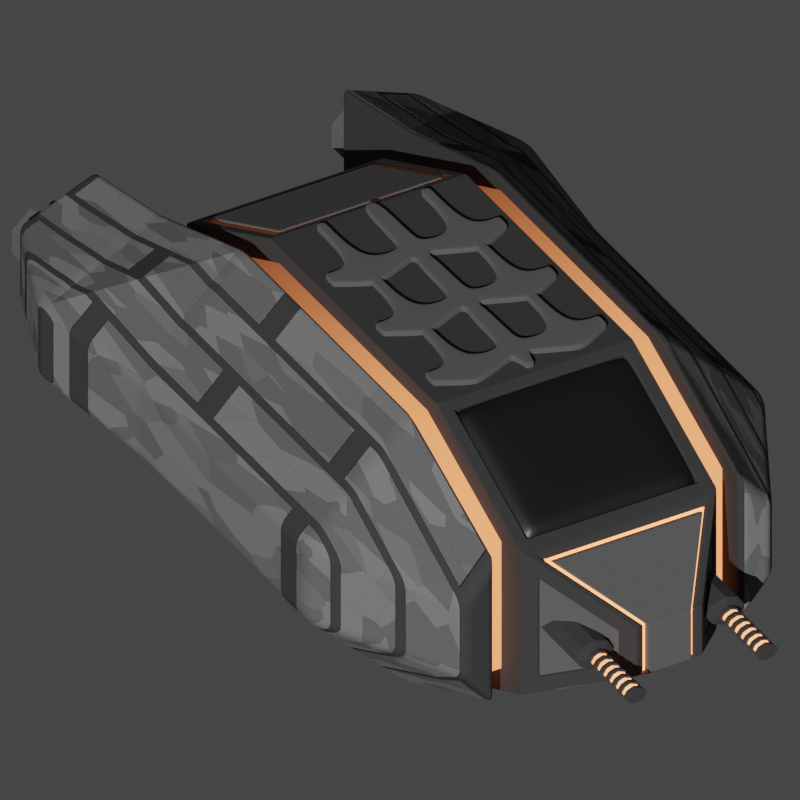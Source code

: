 # Source: New_nomads.001.blend  (saved by Blender 2.93.20; exported with 4.5.12 LTS)
import bpy
from mathutils import Matrix  # noqa: F401  (used for matrix-valued properties, if any)

bpy.ops.wm.read_factory_settings(use_empty=True)
scene = bpy.context.scene
scene.name = 'Scene'

# ---- collections
col_camera_and_light = bpy.data.collections.new('Camera and light'); scene.collection.children.link(col_camera_and_light)
col_ship = bpy.data.collections.new('Ship'); scene.collection.children.link(col_ship)

# ---- materials (node trees are filled in below, after node groups)
mat_sides = bpy.data.materials.new('sides')
mat_base_001 = bpy.data.materials.new('Base.001')
mat_material_002 = bpy.data.materials.new('Material.002')
mat_base_002 = bpy.data.materials.new('Base.002')
mat_material_001 = bpy.data.materials.new('Material.001')
mat_cockpit = bpy.data.materials.new('Cockpit')

# ---- material node trees
mat_sides.use_nodes = True; mat_sides.node_tree.nodes.clear()
_N = mat_sides.node_tree.nodes; _L = mat_sides.node_tree.links
n0 = _N.new('ShaderNodeOutputMaterial'); n0.name = 'Material Output'; n0.location = (1024, -214)
n1 = _N.new('ShaderNodeDisplacement'); n1.name = 'Displacement'; n1.location = (676, -329)
n1.inputs[2].default_value = 2.0
n2 = _N.new('ShaderNodeBsdfPrincipled'); n2.name = 'Principled BSDF'; n2.location = (74, 300)
n2.distribution = 'GGX'
n2.subsurface_method = 'BURLEY'
n2.inputs[3].default_value = 1.45
n2.inputs[13].default_value = 0.0
n2.inputs[27].default_value = (0.0, 0.0, 0.0, 1.0)
n2.inputs[28].default_value = 1.0
n3 = _N.new('ShaderNodeMix'); n3.name = 'Mix'; n3.location = (455, -366)
n3.data_type = 'RGBA'
n4 = _N.new('ShaderNodeTexWave'); n4.name = 'Wave Texture'; n4.location = (-89, -527)
n4.inputs[1].default_value = 1.0
n5 = _N.new('ShaderNodeValToRGB'); n5.name = 'ColorRamp'; n5.location = (135, -675)
while len(n5.color_ramp.elements) > 1: n5.color_ramp.elements.remove(n5.color_ramp.elements[-1])
n5.color_ramp.elements[0].position = 0.0; n5.color_ramp.elements[0].color = (0.14, 0.14, 0.14, 1.0)
_e = n5.color_ramp.elements.new(1.0); _e.color = (1.0, 1.0, 1.0, 1.0)
n6 = _N.new('ShaderNodeMix'); n6.name = 'Mix.001'; n6.location = (-215, 156)
n6.data_type = 'RGBA'
n6.inputs[7].default_value = (0.04643, 0.04643, 0.04643, 1.0)
n7 = _N.new('ShaderNodeTexBrick'); n7.name = 'Brick Texture'; n7.location = (-945, -130)
n7.inputs[4].default_value = 1.0
n8 = _N.new('ShaderNodeMix'); n8.name = 'Mix.002'; n8.location = (-624, -506)
n8.data_type = 'RGBA'
n8.inputs[6].default_value = (0.1815, 0.1815, 0.1815, 1.0)
n8.inputs[7].default_value = (0.1181, 0.1181, 0.1181, 1.0)
n9 = _N.new('ShaderNodeTexVoronoi'); n9.name = 'Voronoi Texture'; n9.location = (-1181, -708)
n9.inputs[2].default_value = 10.0
n10 = _N.new('ShaderNodeValToRGB'); n10.name = 'ColorRamp.001'; n10.location = (-925, -524)
while len(n10.color_ramp.elements) > 1: n10.color_ramp.elements.remove(n10.color_ramp.elements[-1])
n10.color_ramp.elements[0].position = 0.4; n10.color_ramp.elements[0].color = (0.0, 0.0, 0.0, 1.0)
_e = n10.color_ramp.elements.new(0.5682); _e.color = (1.0, 1.0, 1.0, 1.0)
_L.new(n2.outputs[0], n0.inputs[0])
_L.new(n1.outputs[0], n0.inputs[2])
_L.new(n7.outputs[1], n4.inputs[0])
_L.new(n4.outputs[1], n3.inputs[7])
_L.new(n3.outputs[2], n1.inputs[0])
_L.new(n7.outputs[1], n3.inputs[0])
_L.new(n9.outputs[1], n5.inputs[0])
_L.new(n5.outputs[0], n3.inputs[6])
_L.new(n6.outputs[2], n2.inputs[0])
_L.new(n7.outputs[1], n6.inputs[0])
_L.new(n8.outputs[2], n6.inputs[6])
_L.new(n9.outputs[1], n10.inputs[0])
_L.new(n10.outputs[0], n8.inputs[0])
n0.is_active_output = True
mat_base_001.use_nodes = True; mat_base_001.node_tree.nodes.clear()
_N = mat_base_001.node_tree.nodes; _L = mat_base_001.node_tree.links
n0 = _N.new('ShaderNodeOutputMaterial'); n0.name = 'Material Output'; n0.location = (460, 816)
n1 = _N.new('ShaderNodeBsdfPrincipled'); n1.name = 'Principled BSDF'; n1.location = (-59, 1035)
n1.distribution = 'GGX'
n1.subsurface_method = 'RANDOM_WALK_SKIN'
n1.inputs[0].default_value = (0.06792, 0.06792, 0.06792, 1.0)
n1.inputs[1].default_value = 0.525
n1.inputs[2].default_value = 1.0
n1.inputs[3].default_value = 1.45
n1.inputs[13].default_value = 0.3727
n1.inputs[27].default_value = (0.0, 0.0, 0.0, 1.0)
n1.inputs[28].default_value = 1.0
_L.new(n1.outputs[0], n0.inputs[0])
n0.is_active_output = True
mat_material_002.use_nodes = True; mat_material_002.node_tree.nodes.clear()
_N = mat_material_002.node_tree.nodes; _L = mat_material_002.node_tree.links
n0 = _N.new('ShaderNodeOutputMaterial'); n0.name = 'Material Output'; n0.location = (1437, 300)
n1 = _N.new('ShaderNodeTexGradient'); n1.name = 'Gradient Texture'; n1.location = (236, 228)
n2 = _N.new('ShaderNodeTexCoord'); n2.name = 'Texture Coordinate'; n2.location = (-424, 249)
n3 = _N.new('ShaderNodeVectorMath'); n3.name = 'Vector Math'; n3.location = (-204, 283)
n3.inputs[1].default_value = (1.0, 0.0, 0.0)
n4 = _N.new('ShaderNodeVectorMath'); n4.name = 'Vector Math.001'; n4.location = (16, 299)
n4.operation = 'DIVIDE'
n4.inputs[1].default_value = (2.0, 1.0, 1.0)
n5 = _N.new('ShaderNodeValToRGB'); n5.name = 'ColorRamp'; n5.location = (456, 278)
n5.color_ramp.interpolation = 'EASE'
while len(n5.color_ramp.elements) > 1: n5.color_ramp.elements.remove(n5.color_ramp.elements[-1])
n5.color_ramp.elements[0].position = 0.0; n5.color_ramp.elements[0].color = (0.3042, 0.3042, 0.3042, 1.0)
_e = n5.color_ramp.elements.new(1.0); _e.color = (1.0, 1.0, 1.0, 1.0)
n6 = _N.new('ShaderNodeEmission'); n6.name = 'Emission'; n6.location = (1216, 282)
n6.inputs[0].default_value = (1.0, 0.2605, 0.09849, 1.0)
n7 = _N.new('ShaderNodeMath'); n7.name = 'Math'; n7.location = (776, 242)
n7.operation = 'POWER'
n7.inputs[1].default_value = 2.0
n7.inputs[2].default_value = 0.0
n8 = _N.new('ShaderNodeMath'); n8.name = 'Math.001'; n8.location = (996, 269)
n8.operation = 'MULTIPLY'
n8.inputs[1].default_value = 4.0
n8.inputs[2].default_value = 0.0
_L.new(n6.outputs[0], n0.inputs[0])
_L.new(n1.outputs[1], n5.inputs[0])
_L.new(n2.outputs[0], n3.inputs[0])
_L.new(n3.outputs[0], n4.inputs[0])
_L.new(n4.outputs[0], n1.inputs[0])
_L.new(n5.outputs[0], n7.inputs[0])
_L.new(n7.outputs[0], n8.inputs[0])
_L.new(n8.outputs[0], n6.inputs[1])
n0.is_active_output = True
mat_base_002.use_nodes = True; mat_base_002.node_tree.nodes.clear()
_N = mat_base_002.node_tree.nodes; _L = mat_base_002.node_tree.links
n0 = _N.new('ShaderNodeOutputMaterial'); n0.name = 'Material Output'; n0.location = (460, 816)
n1 = _N.new('ShaderNodeBsdfPrincipled'); n1.name = 'Principled BSDF'; n1.location = (-59, 1035)
n1.distribution = 'GGX'
n1.subsurface_method = 'RANDOM_WALK_SKIN'
n1.inputs[0].default_value = (0.1577, 0.1577, 0.1577, 1.0)
n1.inputs[1].default_value = 0.525
n1.inputs[2].default_value = 1.0
n1.inputs[3].default_value = 1.45
n1.inputs[13].default_value = 0.3727
n1.inputs[27].default_value = (0.0, 0.0, 0.0, 1.0)
n1.inputs[28].default_value = 1.0
_L.new(n1.outputs[0], n0.inputs[0])
n0.is_active_output = True
mat_material_001.use_nodes = True; mat_material_001.node_tree.nodes.clear()
_N = mat_material_001.node_tree.nodes; _L = mat_material_001.node_tree.links
n0 = _N.new('ShaderNodeOutputMaterial'); n0.name = 'Material Output'; n0.location = (1437, 300)
n1 = _N.new('ShaderNodeTexGradient'); n1.name = 'Gradient Texture'; n1.location = (236, 228)
n2 = _N.new('ShaderNodeTexCoord'); n2.name = 'Texture Coordinate'; n2.location = (-424, 249)
n3 = _N.new('ShaderNodeVectorMath'); n3.name = 'Vector Math'; n3.location = (-204, 283)
n3.inputs[1].default_value = (1.0, 0.0, 0.0)
n4 = _N.new('ShaderNodeVectorMath'); n4.name = 'Vector Math.001'; n4.location = (16, 299)
n4.operation = 'DIVIDE'
n4.inputs[1].default_value = (2.0, 1.0, 1.0)
n5 = _N.new('ShaderNodeValToRGB'); n5.name = 'ColorRamp'; n5.location = (456, 278)
n5.color_ramp.interpolation = 'EASE'
while len(n5.color_ramp.elements) > 1: n5.color_ramp.elements.remove(n5.color_ramp.elements[-1])
n5.color_ramp.elements[0].position = 0.0; n5.color_ramp.elements[0].color = (0.3042, 0.3042, 0.3042, 1.0)
_e = n5.color_ramp.elements.new(1.0); _e.color = (1.0, 1.0, 1.0, 1.0)
n6 = _N.new('ShaderNodeEmission'); n6.name = 'Emission'; n6.location = (1216, 282)
n6.inputs[0].default_value = (1.0, 0.2605, 0.09849, 1.0)
n7 = _N.new('ShaderNodeMath'); n7.name = 'Math'; n7.location = (776, 242)
n7.operation = 'POWER'
n7.inputs[1].default_value = 2.0
n7.inputs[2].default_value = 0.0
n8 = _N.new('ShaderNodeMath'); n8.name = 'Math.001'; n8.location = (996, 269)
n8.operation = 'MULTIPLY'
n8.inputs[1].default_value = 2.0
n8.inputs[2].default_value = 0.0
_L.new(n6.outputs[0], n0.inputs[0])
_L.new(n1.outputs[1], n5.inputs[0])
_L.new(n2.outputs[0], n3.inputs[0])
_L.new(n3.outputs[0], n4.inputs[0])
_L.new(n4.outputs[0], n1.inputs[0])
_L.new(n5.outputs[0], n7.inputs[0])
_L.new(n7.outputs[0], n8.inputs[0])
_L.new(n8.outputs[0], n6.inputs[1])
n0.is_active_output = True
mat_cockpit.use_nodes = True; mat_cockpit.node_tree.nodes.clear()
_N = mat_cockpit.node_tree.nodes; _L = mat_cockpit.node_tree.links
n0 = _N.new('ShaderNodeBsdfPrincipled'); n0.name = 'Principled BSDF'; n0.location = (10, 300)
n0.distribution = 'GGX'
n0.subsurface_method = 'RANDOM_WALK_SKIN'
n0.inputs[0].default_value = (0.0, 0.0, 0.0, 1.0)
n0.inputs[3].default_value = 1.45
n0.inputs[8].default_value = 1.0
n0.inputs[10].default_value = 0.5
n0.inputs[13].default_value = 1.0
n0.inputs[27].default_value = (0.0, 0.0, 0.0, 1.0)
n0.inputs[28].default_value = 1.0
n1 = _N.new('ShaderNodeOutputMaterial'); n1.name = 'Material Output'; n1.location = (300, 300)
_L.new(n0.outputs[0], n1.inputs[0])
n1.is_active_output = True

# ---- world
world_world = bpy.data.worlds.new('World'); scene.world = world_world
world_world.use_nodes = True; world_world.node_tree.nodes.clear()
_N = world_world.node_tree.nodes; _L = world_world.node_tree.links
n0 = _N.new('ShaderNodeOutputWorld'); n0.name = 'World Output'; n0.location = (300, 300)
n1 = _N.new('ShaderNodeBackground'); n1.name = 'Background'; n1.location = (10, 300)
n1.inputs[0].default_value = (0.05088, 0.05088, 0.05088, 1.0)
_L.new(n1.outputs[0], n0.inputs[0])
n0.is_active_output = True
world_world.color = (0.05088, 0.05088, 0.05088)
world_world.use_sun_shadow = False
world_world.sun_shadow_jitter_overblur = 0.0

# ---- cameras
cam_main_camera = bpy.data.cameras.new('Main Camera')
cam_main_camera.type = 'ORTHO'
cam_main_camera.clip_end = 100.0
cam_main_camera.lens = 35.0
cam_main_camera.sensor_width = 32.0
cam_main_camera.sensor_height = 18.0
cam_main_camera.ortho_scale = 6.8
cam_main_camera.dof.focus_distance = 0.0
cam_main_camera.dof.aperture_fstop = 128.0
cam_camera_003 = bpy.data.cameras.new('Camera.003')
cam_camera_003.type = 'ORTHO'
cam_camera_003.clip_start = 0.01
cam_camera_003.clip_end = 1e+04
cam_camera_003.lens = 71.0
cam_camera_003.ortho_scale = 4.8

# ---- lights
light_sun = bpy.data.lights.new('Sun', 'SUN')
light_sun.transmission_factor = 0.0
light_sun.angle = 0.0
light_sun.energy = 3.0
light_sun.shadow_buffer_clip_start = 0.5
light_sun.shadow_soft_size = 0.1
light_sun.shadow_cascade_max_distance = 1000.0
light_sun.cycles.max_bounces = 12
light_sun.cycles.use_multiple_importance_sampling = False

# ---- meshes
me_cube_001 = bpy.data.meshes.new('Cube.001')
me_cube_001.from_pydata([(1.0, -1.591, -0.2663), (1.0, -1.591, 0.2663), (1.0, -0.8496, -1.0), (1.0, -0.8496, 1.0), (2.0, -0.8496, 0.5249), (2.0, -0.8496, -0.5249), (2.0, -1.067, -0.2663), (2.0, -1.067, 0.2663), (-1.0, -1.591, -0.2663), (-1.0, -1.591, 0.2663), (-1.0, -0.8496, -1.0), (-1.0, -0.8496, 1.0), (-2.0, -0.8496, 0.651), (-2.0, -0.8496, -0.651), (-2.0, -1.705, -0.2663), (-2.0, -1.705, 0.2663), (0.0, -0.8496, -1.0), (0.0, -0.8496, 1.0), (0.0, -1.591, -0.2663), (0.0, -1.591, 0.2663), (-2.8, -0.8496, 0.4794), (-2.8, -0.8496, -0.4794), (-2.8, -1.379, -0.2663), (-2.8, -1.379, 0.2663)], [], [(16, 17, 3, 2), (3, 1, 7, 4), (16, 2, 0, 18), (5, 4, 7, 6), (2, 3, 4, 5), (1, 0, 6, 7), (0, 2, 5, 6), (3, 17, 19, 1), (0, 1, 19, 18), (16, 10, 11, 17), (11, 12, 15, 9), (16, 18, 8, 10), (14, 15, 23, 22), (10, 13, 12, 11), (9, 15, 14, 8), (8, 14, 13, 10), (11, 9, 19, 17), (8, 18, 19, 9), (21, 22, 23, 20), (13, 14, 22, 21), (15, 12, 20, 23), (12, 13, 21, 20)])
_uv = me_cube_001.uv_layers.new(name='UVMap')
_uv.uv.foreach_set('vector', [0.8417, -0.7407, 1.812, -0.3626, 1.623, 0.1224, 0.6526, -0.2557, 1.558, 0.9719, 1.049, 1.162, 1.037, 0.5742, 1.203, 0.5175, -0.3384, 0.6496, 0.1255, 0.4137, 0.3716, 0.8977, -0.09234, 1.134, 0.694, 0.319, 1.203, 0.5175, 1.037, 0.5742, 0.7782, 0.4735, 0.6526, -0.2557, 1.623, 0.1224, 1.203, 0.5175, 0.694, 0.319, 0.8231, 1.122, 0.5648, 1.021, 0.7782, 0.4735, 1.037, 0.5742, 0.3716, 0.8977, 0.1255, 0.4137, 0.694, 0.319, 0.7782, 0.4735, 1.558, 0.9719, 1.739, 1.46, 1.231, 1.649, 1.049, 1.162, 0.5648, 1.021, 0.8231, 1.122, 0.6341, 1.607, 0.3758, 1.506, 0.8417, -0.7407, 1.031, -1.226, 2.001, -0.8475, 1.812, -0.3626, 1.921, 1.947, 1.989, 2.494, 1.526, 2.648, 1.413, 2.137, -0.3384, 0.6496, -0.09234, 1.134, -0.5563, 1.369, -0.8024, 0.8855, -0.003521, 2.479, 0.2548, 2.58, 0.09151, 2.998, -0.1668, 2.898, 1.031, -1.226, 1.389, -1.645, 2.02, -1.398, 2.001, -0.8475, 0.445, 2.092, 0.2548, 2.58, -0.003521, 2.479, 0.1867, 1.991, -0.5563, 1.369, -0.9859, 1.669, -1.223, 1.242, -0.8024, 0.8855, 1.921, 1.947, 1.413, 2.137, 1.231, 1.649, 1.739, 1.46, 0.1867, 1.991, 0.3758, 1.506, 0.6341, 1.607, 0.445, 2.092, 2.364, -1.501, 2.088, -1.612, 2.088, -1.889, 2.364, -2.0, -1.223, 1.242, -0.9859, 1.669, -1.43, 1.739, -1.576, 1.48, 1.526, 2.648, 1.989, 2.494, 2.088, 2.908, 1.806, 3.0, 2.02, -1.398, 1.389, -1.645, 1.623, -2.0, 2.088, -1.819])
me_cube_001.materials.append(mat_sides)
me_cube_001.use_remesh_fix_poles = True
me_cube_001.use_remesh_preserve_attributes = False
me_cube_001.update()
me_cube_002 = bpy.data.meshes.new('Cube.002')
me_cube_002.from_pydata([(1.0, -0.6808, -1.0), (1.0, -0.6808, 1.0), (1.0, 0.6808, -1.0), (1.0, 0.6808, 1.0), (2.035, 0.608, 0.502), (2.035, 0.608, -0.502), (2.035, -0.608, -0.502), (2.035, -0.608, 0.502), (0.0, 0.6808, -1.0), (0.0, 0.6808, 1.0), (0.0, -0.6808, -1.0), (0.0, -0.6808, 1.0), (1.064, 0.5933, 0.9692), (1.064, -0.5933, 0.9692), (1.936, 0.5933, 0.5523), (1.936, -0.5933, 0.5523), (1.008, 0.5933, 0.8524), (1.008, -0.5933, 0.8524), (1.88, 0.5933, 0.4355), (1.88, -0.5933, 0.4355), (-1.0, 0.6808, -1.0), (-1.0, 0.6808, 1.0), (-1.0, -0.6808, -1.0), (-1.0, -0.6808, 1.0), (-2.0, 0.6808, -0.5097), (-2.0, 0.6808, 0.5097), (-2.0, -0.6808, -0.5097), (-2.0, -0.6808, 0.5097), (-1.049, 0.6147, 0.9762), (-1.049, -0.6147, 0.9762), (-1.951, 0.6147, 0.5335), (-1.951, -0.6147, 0.5335), (-1.026, 0.6147, 0.9311), (-1.026, -0.6147, 0.9311), (-1.929, 0.6147, 0.4884), (-1.929, -0.6147, 0.4884), (-1.065, 0.5623, 0.9122), (-1.065, -0.5623, 0.9122), (-1.891, 0.5623, 0.5073), (-1.891, -0.5623, 0.5073), (-1.09, 0.5623, 0.9624), (-1.09, -0.5623, 0.9624), (-1.915, 0.5623, 0.5575), (-1.915, -0.5623, 0.5575), (2.603, 0.1881, 0.1804), (2.603, 0.1881, -0.1804), (2.613, -0.2279, -0.1746), (2.613, -0.2279, 0.1746), (2.095, 0.6106, 0.3599), (2.095, 0.6106, -0.3599), (2.095, -0.6106, 0.3599), (2.095, -0.6106, -0.3599), (2.518, 0.2981, 0.1205), (2.518, 0.2981, -0.1205), (2.518, -0.2981, 0.1205), (2.518, -0.2981, -0.1205), (2.085, 0.597, 0.3599), (2.085, 0.597, -0.3599), (2.085, -0.597, 0.3599), (2.085, -0.597, -0.3599), (2.508, 0.2845, 0.1205), (2.508, 0.2845, -0.1205), (2.508, -0.2845, 0.1205), (2.508, -0.2845, -0.1205), (2.0, -0.6808, -0.5216), (2.0, 0.6808, -0.5216), (2.0, 0.6808, 0.5216), (2.0, -0.6808, 0.5216), (2.613, 0.2279, 0.1746), (2.613, 0.2279, -0.1746), (2.603, -0.1881, 0.1804), (2.603, -0.1881, -0.1804), (2.583, -0.1504, -0.1704), (2.589, 0.1741, -0.1669), (2.589, 0.1741, 0.1669), (2.589, -0.1741, 0.1669), (2.084, -0.5191, -0.4529), (2.084, 0.5191, -0.4529), (2.084, 0.5191, 0.4529), (2.084, -0.5191, 0.4529), (2.063, -0.5627, -0.4646), (2.063, 0.5627, -0.4646), (2.063, 0.5627, 0.4646), (2.063, -0.5627, 0.4646), (2.583, 0.1504, 0.1704), (2.583, 0.1504, -0.1704), (2.583, -0.1504, 0.1704), (2.589, -0.1741, -0.1669), (2.62, -0.1504, -0.1779), (2.62, 0.1504, -0.1779), (2.62, 0.1504, 0.1779), (2.62, -0.1504, 0.1779), (2.121, -0.5191, -0.4728), (2.121, 0.5191, -0.4728), (2.121, 0.5191, 0.4728), (2.121, -0.5191, 0.4728)], [], [(8, 9, 3, 2), (66, 3, 12, 14), (8, 2, 0, 10), (70, 71, 87, 75), (2, 3, 66, 65), (1, 0, 64, 67), (0, 2, 65, 64), (3, 9, 11, 1), (0, 1, 11, 10), (13, 15, 19, 17), (3, 1, 13, 12), (1, 67, 15, 13), (67, 66, 14, 15), (16, 17, 19, 18), (12, 13, 17, 16), (14, 12, 16, 18), (15, 14, 18, 19), (10, 11, 23, 22), (11, 9, 21, 23), (9, 8, 20, 21), (8, 10, 22, 20), (22, 23, 27, 26), (23, 21, 28, 29), (21, 20, 24, 25), (20, 22, 26, 24), (27, 25, 24, 26), (31, 29, 33, 35), (21, 25, 30, 28), (27, 23, 29, 31), (25, 27, 31, 30), (33, 32, 36, 37), (29, 28, 32, 33), (28, 30, 34, 32), (30, 31, 35, 34), (36, 38, 42, 40), (32, 34, 38, 36), (34, 35, 39, 38), (35, 33, 37, 39), (41, 40, 42, 43), (38, 39, 43, 42), (39, 37, 41, 43), (37, 36, 40, 41), (44, 4, 82, 74), (69, 65, 49, 53), (65, 66, 48, 49), (71, 6, 80, 87), (54, 50, 58, 62), (53, 49, 57, 61), (47, 67, 50, 54), (67, 64, 51, 50), (68, 69, 53, 52), (64, 46, 55, 51), (66, 68, 52, 48), (46, 47, 54, 55), (57, 56, 60, 61), (58, 59, 63, 62), (52, 53, 61, 60), (49, 48, 56, 57), (51, 55, 63, 59), (48, 52, 60, 56), (55, 54, 62, 63), (50, 51, 59, 58), (5, 6, 64, 65), (7, 4, 66, 67), (44, 45, 69, 68), (71, 70, 47, 46), (70, 7, 67, 47), (4, 44, 68, 66), (45, 5, 65, 69), (6, 71, 46, 64), (85, 84, 90, 89), (79, 86, 91, 95), (77, 85, 89, 93), (4, 7, 83, 82), (5, 45, 73, 81), (7, 70, 75, 83), (45, 44, 74, 73), (6, 5, 81, 80), (77, 76, 80, 81), (79, 78, 82, 83), (84, 85, 73, 74), (72, 86, 75, 87), (86, 79, 83, 75), (78, 84, 74, 82), (85, 77, 81, 73), (76, 72, 87, 80), (94, 95, 91, 90), (89, 90, 91, 88), (92, 93, 89, 88), (76, 77, 93, 92), (72, 76, 92, 88), (84, 78, 94, 90), (86, 72, 88, 91), (78, 79, 95, 94)])
me_cube_002.polygons.foreach_set('material_index', [0, 0, 0, 0, 0, 0, 0, 0, 0, 0, 0, 0, 0, 0, 0, 0, 0, 0, 0, 0, 0, 0, 0, 0, 0, 0, 0, 0, 0, 0, 1, 0, 0, 0, 2, 1, 1, 1, 2, 2, 2, 2, 0, 0, 0, 0, 0, 0, 0, 0, 0, 0, 0, 0, 2, 2, 0, 0, 0, 0, 0, 0, 0, 0, 0, 0, 0, 0, 0, 0, 2, 2, 2, 0, 0, 0, 0, 0, 1, 1, 1, 1, 1, 1, 1, 1, 2, 2, 2, 2, 2, 2, 2, 2])
_uv = me_cube_002.uv_layers.new(name='UVMap')
_uv.uv.foreach_set('vector', [0.375, 0.375, 0.625, 0.375, 0.625, 0.5, 0.375, 0.5, 0.625, 0.5, 0.625, 0.5, 0.625, 0.5, 0.625, 0.5, 0.25, 0.5, 0.375, 0.5, 0.375, 0.75, 0.25, 0.75, 0.625, 0.7272, 0.375, 0.7272, 0.375, 0.7272, 0.625, 0.7272, 0.375, 0.5, 0.625, 0.5, 0.625, 0.5, 0.375, 0.5, 0.625, 0.75, 0.375, 0.75, 0.375, 0.75, 0.625, 0.75, 0.375, 0.75, 0.375, 0.5, 0.375, 0.5, 0.375, 0.75, 0.625, 0.5, 0.75, 0.5, 0.75, 0.75, 0.625, 0.75, 0.375, 0.75, 0.625, 0.75, 0.625, 0.875, 0.375, 0.875, 0.625, 0.75, 0.625, 0.75, 0.625, 0.75, 0.625, 0.75, 0.625, 0.5, 0.625, 0.75, 0.625, 0.75, 0.625, 0.5, 0.625, 0.75, 0.625, 0.75, 0.625, 0.75, 0.625, 0.75, 0.625, 0.75, 0.625, 0.5, 0.625, 0.5, 0.625, 0.75, 0.625, 0.5, 0.625, 0.75, 0.625, 0.75, 0.625, 0.5, 0.625, 0.5, 0.625, 0.75, 0.625, 0.75, 0.625, 0.5, 0.625, 0.5, 0.625, 0.5, 0.625, 0.5, 0.625, 0.5, 0.625, 0.75, 0.625, 0.5, 0.625, 0.5, 0.625, 0.75, 0.375, 0.875, 0.625, 0.875, 0.625, 0.875, 0.375, 0.875, 0.75, 0.75, 0.75, 0.5, 0.75, 0.5, 0.75, 0.75, 0.625, 0.375, 0.375, 0.375, 0.375, 0.375, 0.625, 0.375, 0.25, 0.5, 0.25, 0.75, 0.25, 0.75, 0.25, 0.5, 0.375, 0.875, 0.625, 0.875, 0.625, 0.875, 0.375, 0.875, 0.75, 0.75, 0.75, 0.5, 0.75, 0.5, 0.75, 0.75, 0.625, 0.375, 0.375, 0.375, 0.375, 0.375, 0.625, 0.375, 0.25, 0.5, 0.25, 0.75, 0.25, 0.75, 0.25, 0.5, 0.625, 0.875, 0.625, 0.375, 0.25, 0.5, 0.375, 0.875, 0.625, 0.875, 0.625, 0.875, 0.625, 0.875, 0.625, 0.875, 0.625, 0.375, 0.625, 0.375, 0.625, 0.375, 0.625, 0.375, 0.625, 0.875, 0.625, 0.875, 0.625, 0.875, 0.625, 0.875, 0.625, 0.375, 0.625, 0.875, 0.625, 0.875, 0.625, 0.375, 0.75, 0.75, 0.75, 0.5, 0.75, 0.5, 0.75, 0.75, 0.75, 0.75, 0.75, 0.5, 0.75, 0.5, 0.75, 0.75, 0.625, 0.375, 0.625, 0.375, 0.625, 0.375, 0.625, 0.375, 0.625, 0.375, 0.625, 0.875, 0.625, 0.875, 0.625, 0.375, 0.625, 0.375, 0.625, 0.375, 0.625, 0.375, 0.625, 0.375, 0.625, 0.375, 0.625, 0.375, 0.625, 0.375, 0.625, 0.375, 0.625, 0.375, 0.625, 0.875, 0.625, 0.875, 0.625, 0.375, 0.625, 0.875, 0.625, 0.875, 0.625, 0.875, 0.625, 0.875, 0.75, 0.75, 0.75, 0.5, 0.75, 0.5, 0.75, 0.75, 0.625, 0.375, 0.625, 0.875, 0.625, 0.875, 0.625, 0.375, 0.625, 0.875, 0.625, 0.875, 0.625, 0.875, 0.625, 0.875, 0.75, 0.75, 0.75, 0.5, 0.75, 0.5, 0.75, 0.75, 0.625, 0.5228, 0.625, 0.5096, 0.625, 0.5096, 0.625, 0.5228, 0.375, 0.5, 0.375, 0.5, 0.375, 0.5, 0.375, 0.5, 0.375, 0.5, 0.625, 0.5, 0.625, 0.5, 0.375, 0.5, 0.375, 0.7272, 0.375, 0.7404, 0.375, 0.7404, 0.375, 0.7272, 0.625, 0.75, 0.625, 0.75, 0.625, 0.75, 0.625, 0.75, 0.375, 0.5, 0.375, 0.5, 0.375, 0.5, 0.375, 0.5, 0.625, 0.75, 0.625, 0.75, 0.625, 0.75, 0.625, 0.75, 0.625, 0.75, 0.375, 0.75, 0.375, 0.75, 0.625, 0.75, 0.625, 0.5, 0.375, 0.5, 0.375, 0.5, 0.625, 0.5, 0.375, 0.75, 0.375, 0.75, 0.375, 0.75, 0.375, 0.75, 0.625, 0.5, 0.625, 0.5, 0.625, 0.5, 0.625, 0.5, 0.375, 0.75, 0.625, 0.75, 0.625, 0.75, 0.375, 0.75, 0.375, 0.5, 0.625, 0.5, 0.625, 0.5, 0.375, 0.5, 0.625, 0.75, 0.375, 0.75, 0.375, 0.75, 0.625, 0.75, 0.625, 0.5, 0.375, 0.5, 0.375, 0.5, 0.625, 0.5, 0.375, 0.5, 0.625, 0.5, 0.625, 0.5, 0.375, 0.5, 0.375, 0.75, 0.375, 0.75, 0.375, 0.75, 0.375, 0.75, 0.625, 0.5, 0.625, 0.5, 0.625, 0.5, 0.625, 0.5, 0.375, 0.75, 0.625, 0.75, 0.625, 0.75, 0.375, 0.75, 0.625, 0.75, 0.375, 0.75, 0.375, 0.75, 0.625, 0.75, 0.375, 0.5096, 0.375, 0.7404, 0.375, 0.75, 0.375, 0.5, 0.625, 0.7404, 0.625, 0.5096, 0.625, 0.5, 0.625, 0.75, 0.625, 0.5228, 0.375, 0.5228, 0.375, 0.5, 0.625, 0.5, 0.375, 0.7272, 0.625, 0.7272, 0.625, 0.75, 0.375, 0.75, 0.625, 0.7272, 0.625, 0.7404, 0.625, 0.75, 0.625, 0.75, 0.625, 0.5096, 0.625, 0.5228, 0.625, 0.5, 0.625, 0.5, 0.375, 0.5228, 0.375, 0.5096, 0.375, 0.5, 0.375, 0.5, 0.375, 0.7404, 0.375, 0.7272, 0.375, 0.75, 0.375, 0.75, 0.375, 0.5374, 0.625, 0.5374, 0.625, 0.5374, 0.375, 0.5374, 0.625, 0.7336, 0.625, 0.7126, 0.625, 0.7126, 0.625, 0.7336, 0.375, 0.5164, 0.375, 0.5374, 0.375, 0.5374, 0.375, 0.5164, 0.625, 0.5096, 0.625, 0.7404, 0.625, 0.7404, 0.625, 0.5096, 0.375, 0.5096, 0.375, 0.5228, 0.375, 0.5228, 0.375, 0.5096, 0.625, 0.7404, 0.625, 0.7272, 0.625, 0.7272, 0.625, 0.7404, 0.375, 0.5228, 0.625, 0.5228, 0.625, 0.5228, 0.375, 0.5228, 0.375, 0.7404, 0.375, 0.5096, 0.375, 0.5096, 0.375, 0.7404, 0.375, 0.5164, 0.375, 0.7336, 0.375, 0.7404, 0.375, 0.5096, 0.625, 0.7336, 0.625, 0.5164, 0.625, 0.5096, 0.625, 0.7404, 0.625, 0.5374, 0.375, 0.5374, 0.375, 0.5228, 0.625, 0.5228, 0.375, 0.7126, 0.625, 0.7126, 0.625, 0.7272, 0.375, 0.7272, 0.625, 0.7126, 0.625, 0.7336, 0.625, 0.7404, 0.625, 0.7272, 0.625, 0.5164, 0.625, 0.5374, 0.625, 0.5228, 0.625, 0.5096, 0.375, 0.5374, 0.375, 0.5164, 0.375, 0.5096, 0.375, 0.5228, 0.375, 0.7336, 0.375, 0.7126, 0.375, 0.7272, 0.375, 0.7404, 0.625, 0.5164, 0.625, 0.7336, 0.625, 0.7126, 0.625, 0.5374, 0.375, 0.5374, 0.625, 0.5374, 0.625, 0.7126, 0.375, 0.7126, 0.375, 0.7336, 0.375, 0.5164, 0.375, 0.5374, 0.375, 0.7126, 0.375, 0.7336, 0.375, 0.5164, 0.375, 0.5164, 0.375, 0.7336, 0.375, 0.7126, 0.375, 0.7336, 0.375, 0.7336, 0.375, 0.7126, 0.625, 0.5374, 0.625, 0.5164, 0.625, 0.5164, 0.625, 0.5374, 0.625, 0.7126, 0.375, 0.7126, 0.375, 0.7126, 0.625, 0.7126, 0.625, 0.5164, 0.625, 0.7336, 0.625, 0.7336, 0.625, 0.5164])
me_cube_002.materials.append(mat_base_001)
me_cube_002.materials.append(mat_material_002)
me_cube_002.materials.append(mat_base_002)
me_cube_002.use_remesh_fix_poles = True
me_cube_002.use_remesh_preserve_attributes = False
me_cube_002.update()
me_cube_003 = bpy.data.meshes.new('Cube.003')
me_cube_003.from_pydata([(0.8878, -0.8622, -0.8878), (0.8878, -0.8622, 0.8878), (0.8878, 0.8622, -0.8878), (0.8878, 0.8622, 0.8878), (1.776, 0.8622, 0.4631), (1.776, 0.8622, -0.4631), (1.776, -0.8622, -0.4631), (1.776, -0.8622, 0.4631), (0.0, 0.8622, -0.8878), (0.0, 0.8622, 0.8878), (0.0, -0.8622, -0.8878), (0.0, -0.8622, 0.8878)], [], [(8, 9, 3, 2), (3, 1, 7, 4), (8, 2, 0, 10), (5, 4, 7, 6), (2, 3, 4, 5), (1, 0, 6, 7), (0, 2, 5, 6), (3, 9, 11, 1), (0, 1, 11, 10)])
_uv = me_cube_003.uv_layers.new(name='UVMap')
_uv.uv.foreach_set('vector', [0.375, 0.375, 0.625, 0.375, 0.625, 0.5, 0.375, 0.5, 0.625, 0.5, 0.625, 0.75, 0.625, 0.75, 0.625, 0.5, 0.25, 0.5, 0.375, 0.5, 0.375, 0.75, 0.25, 0.75, 0.375, 0.5, 0.625, 0.5, 0.625, 0.75, 0.375, 0.75, 0.375, 0.5, 0.625, 0.5, 0.625, 0.5, 0.375, 0.5, 0.625, 0.75, 0.375, 0.75, 0.375, 0.75, 0.625, 0.75, 0.375, 0.75, 0.375, 0.5, 0.375, 0.5, 0.375, 0.75, 0.625, 0.5, 0.75, 0.5, 0.75, 0.75, 0.625, 0.75, 0.375, 0.75, 0.625, 0.75, 0.625, 0.875, 0.375, 0.875])
me_cube_003.materials.append(mat_material_001)
me_cube_003.use_remesh_fix_poles = True
me_cube_003.use_remesh_preserve_attributes = False
me_cube_003.update()
me_cube_009 = bpy.data.meshes.new('Cube.009')
me_cube_009.from_pydata([(-0.161, -0.08636, -0.161), (-0.161, -0.08636, 0.161), (-0.161, 0.08636, -0.161), (-0.161, 0.08636, 0.161), (0.161, -0.08636, -0.161), (0.161, -0.08636, 0.161), (0.161, 0.08636, -0.161), (0.161, 0.08636, 0.161)], [], [(0, 1, 3, 2), (2, 3, 7, 6), (6, 7, 5, 4), (4, 5, 1, 0), (2, 6, 4, 0), (7, 3, 1, 5)])
_uv = me_cube_009.uv_layers.new(name='UVMap')
_uv.uv.foreach_set('vector', [0.375, 0.0, 0.625, 0.0, 0.625, 0.25, 0.375, 0.25, 0.375, 0.25, 0.625, 0.25, 0.625, 0.5, 0.375, 0.5, 0.375, 0.5, 0.625, 0.5, 0.625, 0.75, 0.375, 0.75, 0.375, 0.75, 0.625, 0.75, 0.625, 1.0, 0.375, 1.0, 0.125, 0.5, 0.375, 0.5, 0.375, 0.75, 0.125, 0.75, 0.625, 0.5, 0.875, 0.5, 0.875, 0.75, 0.625, 0.75])
me_cube_009.materials.append(mat_material_001)
me_cube_009.use_remesh_fix_poles = True
me_cube_009.use_remesh_preserve_attributes = False
me_cube_009.update()
me_cube_010 = bpy.data.meshes.new('Cube.010')
me_cube_010.from_pydata([(-2.304, -1.322, -0.08035), (-2.304, -1.322, 0.08035), (-2.304, -1.154, -0.08035), (-2.304, -1.154, 0.08035), (-1.874, -1.322, -0.08035), (-1.874, -1.322, 0.08035), (-1.874, -1.154, -0.08035), (-1.874, -1.154, 0.08035), (-2.304, -1.154, -0.1987), (-2.304, -1.191, -0.1987), (-2.304, -1.191, 0.1987), (-2.304, -1.154, 0.1987), (-1.874, -1.154, -0.1987), (-1.874, -1.154, 0.1987), (-1.874, -1.191, -0.1987), (-1.874, -1.191, 0.1987)], [], [(0, 1, 3, 2), (2, 3, 7, 6), (6, 7, 5, 4), (4, 5, 1, 0), (4, 0, 9, 14), (7, 3, 11, 13), (8, 12, 14, 9), (13, 11, 10, 15), (5, 7, 13, 15), (2, 6, 12, 8), (3, 1, 10, 11), (1, 5, 15, 10), (0, 2, 8, 9), (6, 4, 14, 12)])
_uv = me_cube_010.uv_layers.new(name='UVMap')
_uv.uv.foreach_set('vector', [0.375, 0.0, 0.625, 0.0, 0.625, 0.25, 0.375, 0.25, 0.375, 0.25, 0.625, 0.25, 0.625, 0.5, 0.375, 0.5, 0.375, 0.5, 0.625, 0.5, 0.625, 0.75, 0.375, 0.75, 0.375, 0.75, 0.625, 0.75, 0.625, 1.0, 0.375, 1.0, 0.375, 0.75, 0.375, 1.0, 0.375, 1.0, 0.375, 0.75, 0.625, 0.5, 0.625, 0.25, 0.625, 0.25, 0.625, 0.5, 0.125, 0.5, 0.375, 0.5, 0.375, 0.75, 0.125, 0.75, 0.625, 0.5, 0.875, 0.5, 0.875, 0.75, 0.625, 0.75, 0.625, 0.75, 0.625, 0.5, 0.625, 0.5, 0.625, 0.75, 0.375, 0.25, 0.375, 0.5, 0.375, 0.5, 0.375, 0.25, 0.625, 0.25, 0.625, 0.0, 0.625, 0.0, 0.625, 0.25, 0.625, 1.0, 0.625, 0.75, 0.625, 0.75, 0.625, 1.0, 0.375, 0.0, 0.375, 0.25, 0.375, 0.25, 0.375, 0.0, 0.375, 0.5, 0.375, 0.75, 0.375, 0.75, 0.375, 0.5])
me_cube_010.materials.append(mat_base_002)
me_cube_010.use_remesh_fix_poles = True
me_cube_010.use_remesh_preserve_attributes = False
me_cube_010.update()
me_cube_011 = bpy.data.meshes.new('Cube.011')
me_cube_011.from_pydata([(-0.1506, -0.05557, 0.9244), (-0.1506, -0.05557, 1.036), (0.05557, -0.05557, 0.9244), (0.05557, -0.05557, 1.036), (-0.1506, 0.0, 0.9244), (-0.1506, 0.0, 1.036), (0.05557, 0.0, 0.9244), (0.05557, 0.0, 1.036), (-0.05557, -0.5917, 0.9244), (-0.05557, -0.5917, 1.036), (0.05557, -0.5917, 1.036), (0.05557, -0.5917, 0.9244), (-0.05557, -0.6035, 0.9244), (-0.05557, -0.6035, 1.036), (0.05557, -0.6035, 1.036), (0.05557, -0.6035, 0.9244), (0.05557, -0.06934, 0.9244), (-0.05557, -0.06934, 0.9244), (-0.05557, -0.06934, 1.036), (0.05557, -0.06934, 1.036), (0.1655, 0.0, 0.9244), (0.1655, -0.02532, 0.9244), (0.1655, -0.02532, 1.036), (0.1655, 0.0, 1.036), (-0.1506, -0.05557, 1.029), (0.05557, -0.05557, 1.029), (-0.05557, -0.5917, 1.029), (0.05557, -0.5917, 1.029), (-0.05557, -0.6035, 1.029), (0.05557, -0.6035, 1.029), (-0.05557, -0.06934, 1.029), (0.05557, -0.06934, 1.029), (0.1655, -0.02532, 1.029), (0.1659, -0.3305, 0.9244), (-0.05557, -0.3305, 1.036), (-0.05557, -0.3305, 0.9244), (0.1659, -0.3305, 1.036), (-0.05557, -0.3305, 1.029), (0.1659, -0.3305, 1.029), (0.1659, -0.3948, 0.9244), (-0.05557, -0.3948, 1.036), (-0.05557, -0.3948, 1.029), (0.1659, -0.3948, 1.029), (-0.05557, -0.3948, 0.9244), (0.1659, -0.3948, 1.036), (-0.4937, -0.3948, 0.9244), (-0.4937, -0.3305, 0.9244), (-0.4937, -0.3305, 1.029), (-0.4937, -0.3305, 1.036), (-0.4937, -0.3948, 1.036), (-0.4937, -0.3948, 1.029), (-0.5292, -0.3948, 0.9244), (-0.5292, -0.3305, 0.9244), (-0.5292, -0.3305, 1.029), (-0.5292, -0.3305, 1.036), (-0.5292, -0.3948, 1.036), (-0.5292, -0.3948, 1.029), (0.1786, -0.02532, 1.036), (0.1786, 0.0, 1.036), (0.1786, 0.0, 1.029), (0.1786, 0.0, 0.9244), (0.1786, -0.02532, 1.029), (0.1786, -0.02532, 0.9244), (-0.5678, 0.0, 0.9244), (-0.5678, -0.05557, 0.9244), (-0.5678, -0.05557, 1.029), (-0.5678, -0.05557, 1.036), (-0.5678, 0.0, 1.036), (-0.5678, 0.0, 1.029)], [], [(43, 39, 11, 8), (4, 6, 2, 0), (7, 5, 1, 3), (8, 11, 15, 12), (44, 40, 9, 10), (42, 44, 10, 27), (41, 43, 8, 26), (29, 14, 13, 28), (26, 8, 12, 28), (10, 9, 13, 14), (27, 10, 14, 29), (24, 0, 17, 30), (25, 3, 19, 31), (3, 1, 18, 19), (0, 2, 16, 17), (7, 3, 22, 23), (25, 2, 21, 32), (2, 6, 20, 21), (3, 25, 32, 22), (2, 25, 31, 16), (1, 24, 30, 18), (11, 27, 29, 15), (9, 26, 28, 13), (15, 29, 28, 12), (40, 41, 26, 9), (39, 42, 27, 11), (16, 31, 38, 33), (18, 30, 37, 34), (30, 17, 35, 37), (31, 19, 36, 38), (19, 18, 34, 36), (17, 16, 33, 35), (33, 38, 42, 39), (37, 35, 46, 47), (41, 40, 49, 50), (38, 36, 44, 42), (36, 34, 40, 44), (35, 33, 39, 43), (47, 46, 52, 53), (45, 50, 56, 51), (35, 43, 45, 46), (40, 34, 48, 49), (43, 41, 50, 45), (34, 37, 47, 48), (54, 53, 56, 55), (53, 52, 51, 56), (46, 45, 51, 52), (50, 49, 55, 56), (49, 48, 54, 55), (48, 47, 53, 54), (21, 20, 60, 62), (32, 21, 62, 61), (0, 24, 65, 64), (24, 1, 66, 65), (58, 57, 61, 59), (59, 61, 62, 60), (22, 32, 61, 57), (23, 22, 57, 58), (65, 66, 67, 68), (63, 64, 65, 68), (1, 5, 67, 66), (4, 0, 64, 63)])
_uv = me_cube_011.uv_layers.new(name='UVMap')
_uv.uv.foreach_set('vector', [0.125, 0.75, 0.375, 0.75, 0.375, 0.75, 0.125, 0.75, 0.125, 0.625, 0.375, 0.625, 0.375, 0.75, 0.125, 0.75, 0.625, 0.625, 0.875, 0.625, 0.875, 0.75, 0.625, 0.75, 0.125, 0.75, 0.375, 0.75, 0.375, 0.75, 0.125, 0.75, 0.625, 0.75, 0.875, 0.75, 0.875, 0.75, 0.625, 0.75, 0.6092, 0.75, 0.625, 0.75, 0.625, 0.75, 0.6092, 0.75, 0.6092, 1.0, 0.375, 1.0, 0.375, 1.0, 0.6092, 1.0, 0.6092, 0.75, 0.625, 0.75, 0.625, 1.0, 0.6092, 1.0, 0.6092, 1.0, 0.375, 1.0, 0.375, 1.0, 0.6092, 1.0, 0.625, 0.75, 0.875, 0.75, 0.875, 0.75, 0.625, 0.75, 0.6092, 0.75, 0.625, 0.75, 0.625, 0.75, 0.6092, 0.75, 0.6092, 1.0, 0.375, 1.0, 0.375, 1.0, 0.6092, 1.0, 0.6092, 0.75, 0.625, 0.75, 0.625, 0.75, 0.6092, 0.75, 0.625, 0.75, 0.875, 0.75, 0.875, 0.75, 0.625, 0.75, 0.125, 0.75, 0.375, 0.75, 0.375, 0.75, 0.125, 0.75, 0.625, 0.625, 0.625, 0.75, 0.625, 0.75, 0.625, 0.625, 0.6092, 0.75, 0.375, 0.75, 0.375, 0.75, 0.6092, 0.75, 0.375, 0.75, 0.375, 0.625, 0.375, 0.625, 0.375, 0.75, 0.625, 0.75, 0.6092, 0.75, 0.6092, 0.75, 0.625, 0.75, 0.375, 0.75, 0.6092, 0.75, 0.6092, 0.75, 0.375, 0.75, 0.625, 1.0, 0.6092, 1.0, 0.6092, 1.0, 0.625, 1.0, 0.375, 0.75, 0.6092, 0.75, 0.6092, 0.75, 0.375, 0.75, 0.625, 1.0, 0.6092, 1.0, 0.6092, 1.0, 0.625, 1.0, 0.375, 0.75, 0.6092, 0.75, 0.6092, 1.0, 0.375, 1.0, 0.625, 1.0, 0.6092, 1.0, 0.6092, 1.0, 0.625, 1.0, 0.375, 0.75, 0.6092, 0.75, 0.6092, 0.75, 0.375, 0.75, 0.375, 0.75, 0.6092, 0.75, 0.6092, 0.75, 0.375, 0.75, 0.625, 1.0, 0.6092, 1.0, 0.6092, 1.0, 0.625, 1.0, 0.6092, 1.0, 0.375, 1.0, 0.375, 1.0, 0.6092, 1.0, 0.6092, 0.75, 0.625, 0.75, 0.625, 0.75, 0.6092, 0.75, 0.625, 0.75, 0.875, 0.75, 0.875, 0.75, 0.625, 0.75, 0.125, 0.75, 0.375, 0.75, 0.375, 0.75, 0.125, 0.75, 0.375, 0.75, 0.6092, 0.75, 0.6092, 0.75, 0.375, 0.75, 0.6092, 1.0, 0.375, 1.0, 0.375, 1.0, 0.6092, 1.0, 0.6092, 1.0, 0.625, 1.0, 0.625, 1.0, 0.6092, 1.0, 0.6092, 0.75, 0.625, 0.75, 0.625, 0.75, 0.6092, 0.75, 0.625, 0.75, 0.875, 0.75, 0.875, 0.75, 0.625, 0.75, 0.125, 0.75, 0.375, 0.75, 0.375, 0.75, 0.125, 0.75, 0.6092, 1.0, 0.375, 1.0, 0.375, 1.0, 0.6092, 1.0, 0.375, 1.0, 0.6092, 1.0, 0.6092, 1.0, 0.375, 1.0, 0.125, 0.75, 0.125, 0.75, 0.125, 0.75, 0.125, 0.75, 0.875, 0.75, 0.875, 0.75, 0.875, 0.75, 0.875, 0.75, 0.375, 1.0, 0.6092, 1.0, 0.6092, 1.0, 0.375, 1.0, 0.625, 1.0, 0.6092, 1.0, 0.6092, 1.0, 0.625, 1.0, 0.625, 1.0, 0.6092, 1.0, 0.6092, 1.0, 0.625, 1.0, 0.6092, 1.0, 0.375, 1.0, 0.375, 1.0, 0.6092, 1.0, 0.125, 0.75, 0.125, 0.75, 0.125, 0.75, 0.125, 0.75, 0.6092, 1.0, 0.625, 1.0, 0.625, 1.0, 0.6092, 1.0, 0.875, 0.75, 0.875, 0.75, 0.875, 0.75, 0.875, 0.75, 0.625, 1.0, 0.6092, 1.0, 0.6092, 1.0, 0.625, 1.0, 0.375, 0.75, 0.375, 0.625, 0.375, 0.625, 0.375, 0.75, 0.6092, 0.75, 0.375, 0.75, 0.375, 0.75, 0.6092, 0.75, 0.375, 1.0, 0.6092, 1.0, 0.6092, 1.0, 0.375, 1.0, 0.6092, 1.0, 0.625, 1.0, 0.625, 1.0, 0.6092, 1.0, 0.0, 0.0, 0.625, 0.75, 0.6092, 0.75, 0.0, 0.0, 0.0, 0.0, 0.6092, 0.75, 0.375, 0.75, 0.375, 0.625, 0.625, 0.75, 0.6092, 0.75, 0.6092, 0.75, 0.625, 0.75, 0.625, 0.625, 0.625, 0.75, 0.625, 0.75, 0.625, 0.625, 0.6092, 1.0, 0.875, 0.75, 0.875, 0.625, 0.0, 0.0, 0.125, 0.625, 0.375, 1.0, 0.6092, 1.0, 0.0, 0.0, 0.875, 0.75, 0.875, 0.625, 0.875, 0.625, 0.875, 0.75, 0.125, 0.625, 0.125, 0.75, 0.125, 0.75, 0.125, 0.625])
me_cube_011.materials.append(mat_base_002)
me_cube_011.use_remesh_fix_poles = True
me_cube_011.use_remesh_preserve_attributes = False
me_cube_011.update()
me_cube_012 = bpy.data.meshes.new('Cube.012')
me_cube_012.from_pydata([(1.096, 0.5723, 0.9958), (1.096, -0.5723, 0.9958), (1.937, 0.5723, 0.5937), (1.937, -0.5723, 0.5937), (0.9156, 0.7016, 0.8626), (0.9156, -0.7016, 0.8626), (1.946, 0.7016, 0.3697), (1.946, -0.7016, 0.3697)], [], [(0, 2, 3, 1), (4, 5, 7, 6), (1, 3, 7, 5), (0, 1, 5, 4), (2, 0, 4, 6), (3, 2, 6, 7)])
me_cube_012.polygons.foreach_set('use_smooth', [True] * 6)
_uv = me_cube_012.uv_layers.new(name='UVMap')
_uv.uv.foreach_set('vector', [0.625, 0.5, 0.625, 0.5, 0.625, 0.75, 0.625, 0.75, 0.625, 0.5, 0.625, 0.75, 0.625, 0.75, 0.625, 0.5, 0.625, 0.75, 0.625, 0.75, 0.625, 0.75, 0.625, 0.75, 0.625, 0.5, 0.625, 0.75, 0.625, 0.75, 0.625, 0.5, 0.625, 0.5, 0.625, 0.5, 0.625, 0.5, 0.625, 0.5, 0.625, 0.75, 0.625, 0.5, 0.625, 0.5, 0.625, 0.75])
me_cube_012.materials.append(mat_cockpit)
me_cube_012.use_remesh_fix_poles = True
me_cube_012.use_remesh_preserve_attributes = False
me_cube_012.update()
me_cube_006 = bpy.data.meshes.new('Cube.006')
me_cube_006.from_pydata([(2.502, -0.3645, 0.06897), (2.502, -0.3645, -0.06897), (2.502, -0.5446, -0.06897), (2.502, -0.5446, 0.06897), (2.525, -0.405, 0.03794), (2.525, -0.405, -0.03794), (2.525, -0.5041, -0.03794), (2.525, -0.5041, 0.03794), (3.006, -0.405, 0.03794), (3.006, -0.405, -0.03794), (3.006, -0.5041, -0.03794), (3.006, -0.5041, 0.03794), (2.502, -0.4545, -0.1035), (2.502, -0.4545, 0.1035), (2.525, -0.4545, -0.05692), (2.525, -0.4545, 0.05692), (3.006, -0.4545, -0.05692), (3.006, -0.4545, 0.05692), (2.502, -0.3195, -8.603e-10), (2.502, -0.5896, -8.603e-10), (2.525, -0.3802, -1.049e-09), (2.525, -0.5288, -1.049e-09), (3.006, -0.3802, -1.049e-09), (3.006, -0.5288, -1.049e-09), (3.006, -0.4545, -1.049e-09), (2.562, -0.5041, 0.03794), (2.599, -0.5041, 0.03794), (2.636, -0.5041, 0.03794), (2.673, -0.5041, 0.03794), (2.71, -0.5041, 0.03794), (2.747, -0.5041, 0.03794), (2.784, -0.5041, 0.03794), (2.821, -0.5041, 0.03794), (2.858, -0.5041, 0.03794), (2.895, -0.5041, 0.03794), (2.932, -0.5041, 0.03794), (2.969, -0.5041, 0.03794), (2.969, -0.405, 0.03794), (2.932, -0.405, 0.03794), (2.895, -0.405, 0.03794), (2.858, -0.405, 0.03794), (2.821, -0.405, 0.03794), (2.784, -0.405, 0.03794), (2.747, -0.405, 0.03794), (2.71, -0.405, 0.03794), (2.673, -0.405, 0.03794), (2.636, -0.405, 0.03794), (2.599, -0.405, 0.03794), (2.562, -0.405, 0.03794), (2.969, -0.405, -0.03794), (2.932, -0.405, -0.03794), (2.895, -0.405, -0.03794), (2.858, -0.405, -0.03794), (2.821, -0.405, -0.03794), (2.784, -0.405, -0.03794), (2.747, -0.405, -0.03794), (2.71, -0.405, -0.03794), (2.673, -0.405, -0.03794), (2.636, -0.405, -0.03794), (2.599, -0.405, -0.03794), (2.562, -0.405, -0.03794), (2.562, -0.5041, -0.03794), (2.599, -0.5041, -0.03794), (2.636, -0.5041, -0.03794), (2.673, -0.5041, -0.03794), (2.71, -0.5041, -0.03794), (2.747, -0.5041, -0.03794), (2.784, -0.5041, -0.03794), (2.821, -0.5041, -0.03794), (2.858, -0.5041, -0.03794), (2.895, -0.5041, -0.03794), (2.932, -0.5041, -0.03794), (2.969, -0.5041, -0.03794), (2.562, -0.4545, -0.05692), (2.599, -0.4545, -0.05692), (2.636, -0.4545, -0.05692), (2.673, -0.4545, -0.05692), (2.71, -0.4545, -0.05692), (2.747, -0.4545, -0.05692), (2.784, -0.4545, -0.05692), (2.821, -0.4545, -0.05692), (2.858, -0.4545, -0.05692), (2.895, -0.4545, -0.05692), (2.932, -0.4545, -0.05692), (2.969, -0.4545, -0.05692), (2.562, -0.4545, 0.05692), (2.599, -0.4545, 0.05692), (2.636, -0.4545, 0.05692), (2.673, -0.4545, 0.05692), (2.71, -0.4545, 0.05692), (2.747, -0.4545, 0.05692), (2.784, -0.4545, 0.05692), (2.821, -0.4545, 0.05692), (2.858, -0.4545, 0.05692), (2.895, -0.4545, 0.05692), (2.932, -0.4545, 0.05692), (2.969, -0.4545, 0.05692), (2.562, -0.5288, -1.049e-09), (2.599, -0.5288, -1.049e-09), (2.636, -0.5288, -1.049e-09), (2.673, -0.5288, -1.049e-09), (2.71, -0.5288, -1.049e-09), (2.747, -0.5288, -1.049e-09), (2.784, -0.5288, -1.049e-09), (2.821, -0.5288, -1.049e-09), (2.858, -0.5288, -1.049e-09), (2.895, -0.5288, -1.049e-09), (2.932, -0.5288, -1.049e-09), (2.969, -0.5288, -1.049e-09), (2.562, -0.3802, -1.049e-09), (2.599, -0.3802, -1.049e-09), (2.636, -0.3802, -1.049e-09), (2.673, -0.3802, -1.049e-09), (2.71, -0.3802, -1.049e-09), (2.747, -0.3802, -1.049e-09), (2.784, -0.3802, -1.049e-09), (2.821, -0.3802, -1.049e-09), (2.858, -0.3802, -1.049e-09), (2.895, -0.3802, -1.049e-09), (2.932, -0.3802, -1.049e-09), (2.969, -0.3802, -1.049e-09), (2.562, -0.4924, 0.02899), (2.599, -0.4924, 0.02899), (2.636, -0.4924, 0.02899), (2.673, -0.4924, 0.02899), (2.71, -0.4924, 0.02899), (2.747, -0.4924, 0.02899), (2.784, -0.4924, 0.02899), (2.821, -0.4924, 0.02899), (2.858, -0.4924, 0.02899), (2.895, -0.4924, 0.02899), (2.932, -0.4924, 0.02899), (2.969, -0.4924, 0.02899), (2.969, -0.4167, 0.02899), (2.932, -0.4167, 0.02899), (2.895, -0.4167, 0.02899), (2.858, -0.4167, 0.02899), (2.821, -0.4167, 0.02899), (2.784, -0.4167, 0.02899), (2.747, -0.4167, 0.02899), (2.71, -0.4167, 0.02899), (2.673, -0.4167, 0.02899), (2.636, -0.4167, 0.02899), (2.599, -0.4167, 0.02899), (2.562, -0.4167, 0.02899), (2.969, -0.4167, -0.02899), (2.932, -0.4167, -0.02899), (2.895, -0.4167, -0.02899), (2.858, -0.4167, -0.02899), (2.821, -0.4167, -0.02899), (2.784, -0.4167, -0.02899), (2.747, -0.4167, -0.02899), (2.71, -0.4167, -0.02899), (2.673, -0.4167, -0.02899), (2.636, -0.4167, -0.02899), (2.599, -0.4167, -0.02899), (2.562, -0.4167, -0.02899), (2.562, -0.4924, -0.02899), (2.599, -0.4924, -0.02899), (2.636, -0.4924, -0.02899), (2.673, -0.4924, -0.02899), (2.71, -0.4924, -0.02899), (2.747, -0.4924, -0.02899), (2.784, -0.4924, -0.02899), (2.821, -0.4924, -0.02899), (2.858, -0.4924, -0.02899), (2.895, -0.4924, -0.02899), (2.932, -0.4924, -0.02899), (2.969, -0.4924, -0.02899), (2.562, -0.4545, -0.04349), (2.599, -0.4545, -0.04349), (2.636, -0.4545, -0.04349), (2.673, -0.4545, -0.04349), (2.71, -0.4545, -0.04349), (2.747, -0.4545, -0.04349), (2.784, -0.4545, -0.04349), (2.821, -0.4545, -0.04349), (2.858, -0.4545, -0.04349), (2.895, -0.4545, -0.04349), (2.932, -0.4545, -0.04349), (2.969, -0.4545, -0.04349), (2.562, -0.4545, 0.04349), (2.599, -0.4545, 0.04349), (2.636, -0.4545, 0.04349), (2.673, -0.4545, 0.04349), (2.71, -0.4545, 0.04349), (2.747, -0.4545, 0.04349), (2.784, -0.4545, 0.04349), (2.821, -0.4545, 0.04349), (2.858, -0.4545, 0.04349), (2.895, -0.4545, 0.04349), (2.932, -0.4545, 0.04349), (2.969, -0.4545, 0.04349), (2.562, -0.5113, -9.112e-10), (2.599, -0.5113, -9.112e-10), (2.636, -0.5113, -9.112e-10), (2.673, -0.5113, -9.112e-10), (2.71, -0.5113, -9.112e-10), (2.747, -0.5113, -9.112e-10), (2.784, -0.5113, -9.112e-10), (2.821, -0.5113, -9.112e-10), (2.858, -0.5113, -9.112e-10), (2.895, -0.5113, -9.112e-10), (2.932, -0.5113, -9.112e-10), (2.969, -0.5113, -9.112e-10), (2.562, -0.3978, -9.112e-10), (2.599, -0.3978, -9.112e-10), (2.636, -0.3978, -9.112e-10), (2.673, -0.3978, -9.112e-10), (2.71, -0.3978, -9.112e-10), (2.747, -0.3978, -9.112e-10), (2.784, -0.3978, -9.112e-10), (2.821, -0.3978, -9.112e-10), (2.858, -0.3978, -9.112e-10), (2.895, -0.3978, -9.112e-10), (2.932, -0.3978, -9.112e-10), (2.969, -0.3978, -9.112e-10), (1.981, -0.3195, -8.603e-10), (1.981, -0.3645, -0.06897), (1.981, -0.4545, -0.1035), (1.981, -0.4545, 0.1035), (1.981, -0.5446, 0.06897), (1.981, -0.5896, -8.603e-10), (1.981, -0.5446, -0.06897), (2.084, -0.3195, -8.603e-10), (2.084, -0.3645, -0.06897), (2.084, -0.4545, -0.1035), (2.084, -0.4545, 0.1035), (2.084, -0.5446, 0.06897), (2.084, -0.5896, -8.603e-10), (2.084, -0.5446, -0.06897), (2.084, -0.3645, 0.06897), (1.981, -0.3645, 0.06897), (1.981, -0.4545, -8.603e-10)], [], [(19, 2, 6, 21), (19, 3, 228, 229), (96, 36, 11, 17), (12, 1, 5, 14), (13, 3, 7, 15), (18, 0, 4, 20), (24, 17, 11, 23), (120, 37, 8, 22), (108, 72, 10, 23), (84, 49, 9, 16), (72, 84, 16, 10), (22, 8, 17, 24), (0, 13, 15, 4), (2, 12, 14, 6), (37, 96, 17, 8), (1, 12, 226, 225), (2, 19, 229, 230), (13, 0, 231, 227), (0, 18, 224, 231), (9, 22, 24, 16), (36, 108, 23, 11), (49, 120, 22, 9), (16, 24, 23, 10), (1, 18, 20, 5), (18, 1, 225, 224), (3, 13, 227, 228), (3, 19, 21, 7), (12, 2, 230, 226), (5, 20, 109, 60), (52, 117, 213, 148), (59, 110, 111, 58), (38, 95, 191, 134), (57, 112, 113, 56), (97, 61, 157, 193), (55, 114, 115, 54), (87, 27, 123, 183), (53, 116, 117, 52), (116, 53, 149, 212), (51, 118, 119, 50), (94, 39, 135, 190), (7, 21, 97, 25), (49, 84, 180, 145), (26, 98, 99, 27), (26, 86, 182, 122), (28, 100, 101, 29), (54, 115, 211, 150), (30, 102, 103, 31), (40, 93, 189, 136), (32, 104, 105, 33), (83, 50, 146, 179), (34, 106, 107, 35), (85, 25, 121, 181), (4, 15, 85, 48), (114, 55, 151, 210), (47, 86, 87, 46), (92, 41, 137, 188), (45, 88, 89, 44), (51, 82, 178, 147), (43, 90, 91, 42), (37, 120, 216, 133), (41, 92, 93, 40), (56, 113, 209, 152), (39, 94, 95, 38), (42, 91, 187, 138), (6, 14, 73, 61), (81, 52, 148, 177), (62, 74, 75, 63), (119, 38, 134, 215), (64, 76, 77, 65), (112, 57, 153, 208), (66, 78, 79, 67), (90, 43, 139, 186), (68, 80, 81, 69), (53, 80, 176, 149), (70, 82, 83, 71), (39, 118, 214, 135), (14, 5, 60, 73), (58, 111, 207, 154), (74, 59, 58, 75), (44, 89, 185, 140), (76, 57, 56, 77), (79, 54, 150, 175), (78, 55, 54, 79), (117, 40, 136, 213), (80, 53, 52, 81), (110, 59, 155, 206), (82, 51, 50, 83), (88, 45, 141, 184), (21, 6, 61, 97), (55, 78, 174, 151), (98, 62, 63, 99), (41, 116, 212, 137), (100, 64, 65, 101), (60, 109, 205, 156), (102, 66, 67, 103), (46, 87, 183, 142), (104, 68, 69, 105), (77, 56, 152, 173), (106, 70, 71, 107), (115, 42, 138, 211), (20, 4, 48, 109), (86, 47, 143, 182), (110, 47, 46, 111), (57, 76, 172, 153), (112, 45, 44, 113), (43, 114, 210, 139), (114, 43, 42, 115), (48, 85, 181, 144), (116, 41, 40, 117), (75, 58, 154, 171), (118, 39, 38, 119), (113, 44, 140, 209), (15, 7, 25, 85), (108, 36, 132, 204), (86, 26, 27, 87), (59, 74, 170, 155), (88, 28, 29, 89), (45, 112, 208, 141), (90, 30, 31, 91), (35, 107, 203, 131), (92, 32, 33, 93), (73, 60, 156, 169), (94, 34, 35, 95), (111, 46, 142, 207), (156, 205, 206, 155), (154, 207, 208, 153), (152, 209, 210, 151), (150, 211, 212, 149), (148, 213, 214, 147), (146, 215, 216, 145), (121, 193, 194, 122), (123, 195, 196, 124), (125, 197, 198, 126), (127, 199, 200, 128), (129, 201, 202, 130), (131, 203, 204, 132), (144, 181, 182, 143), (142, 183, 184, 141), (140, 185, 186, 139), (138, 187, 188, 137), (136, 189, 190, 135), (134, 191, 192, 133), (157, 169, 170, 158), (159, 171, 172, 160), (161, 173, 174, 162), (163, 175, 176, 164), (165, 177, 178, 166), (167, 179, 180, 168), (169, 156, 155, 170), (171, 154, 153, 172), (173, 152, 151, 174), (175, 150, 149, 176), (177, 148, 147, 178), (179, 146, 145, 180), (193, 157, 158, 194), (195, 159, 160, 196), (197, 161, 162, 198), (199, 163, 164, 200), (201, 165, 166, 202), (203, 167, 168, 204), (205, 144, 143, 206), (207, 142, 141, 208), (209, 140, 139, 210), (211, 138, 137, 212), (213, 136, 135, 214), (215, 134, 133, 216), (181, 121, 122, 182), (183, 123, 124, 184), (185, 125, 126, 186), (187, 127, 128, 188), (189, 129, 130, 190), (191, 131, 132, 192), (28, 88, 184, 124), (62, 98, 194, 158), (96, 37, 133, 192), (118, 51, 147, 214), (89, 29, 125, 185), (99, 63, 159, 195), (61, 73, 169, 157), (50, 119, 215, 146), (30, 90, 186, 126), (64, 100, 196, 160), (74, 62, 158, 170), (120, 49, 145, 216), (91, 31, 127, 187), (101, 65, 161, 197), (63, 75, 171, 159), (25, 97, 193, 121), (32, 92, 188, 128), (66, 102, 198, 162), (76, 64, 160, 172), (98, 26, 122, 194), (93, 33, 129, 189), (103, 67, 163, 199), (65, 77, 173, 161), (27, 99, 195, 123), (34, 94, 190, 130), (68, 104, 200, 164), (78, 66, 162, 174), (100, 28, 124, 196), (95, 35, 131, 191), (105, 69, 165, 201), (67, 79, 175, 163), (29, 101, 197, 125), (36, 96, 192, 132), (70, 106, 202, 166), (80, 68, 164, 176), (102, 30, 126, 198), (107, 71, 167, 203), (69, 81, 177, 165), (31, 103, 199, 127), (72, 108, 204, 168), (82, 70, 166, 178), (104, 32, 128, 200), (109, 48, 144, 205), (71, 83, 179, 167), (33, 105, 201, 129), (47, 110, 206, 143), (84, 72, 168, 180), (106, 34, 130, 202), (233, 222, 221, 220), (222, 223, 230, 229), (219, 218, 225, 226), (220, 221, 228, 227), (217, 232, 231, 224), (232, 220, 227, 231), (223, 219, 226, 230), (217, 233, 220, 232), (218, 219, 233, 217), (218, 217, 224, 225), (221, 222, 229, 228), (219, 223, 222, 233)])
me_cube_006.polygons.foreach_set('material_index', [0, 0, 0, 0, 0, 0, 0, 0, 0, 0, 0, 0, 0, 0, 0, 0, 0, 0, 0, 0, 0, 0, 0, 0, 0, 0, 0, 0, 0, 0, 0, 0, 0, 0, 0, 0, 0, 0, 0, 0, 0, 0, 0, 0, 0, 0, 0, 0, 0, 0, 0, 0, 0, 0, 0, 0, 0, 0, 0, 0, 0, 0, 0, 0, 0, 0, 0, 0, 0, 0, 0, 0, 0, 0, 0, 0, 0, 0, 0, 0, 0, 0, 0, 0, 0, 0, 0, 0, 0, 0, 0, 0, 0, 0, 0, 0, 0, 0, 0, 0, 0, 0, 0, 0, 0, 0, 0, 0, 0, 0, 0, 0, 0, 0, 0, 0, 0, 0, 0, 0, 0, 0, 0, 0, 1, 1, 1, 1, 1, 1, 1, 1, 1, 1, 1, 1, 1, 1, 1, 1, 1, 1, 1, 1, 1, 1, 1, 1, 1, 1, 1, 1, 1, 1, 1, 1, 1, 1, 1, 1, 1, 1, 1, 1, 1, 1, 1, 1, 1, 1, 1, 1, 0, 0, 0, 0, 0, 0, 0, 0, 0, 0, 0, 0, 0, 0, 0, 0, 0, 0, 0, 0, 0, 0, 0, 0, 0, 0, 0, 0, 0, 0, 0, 0, 0, 0, 0, 0, 0, 0, 0, 0, 0, 0, 0, 0, 0, 0, 0, 0, 0, 0, 0, 0, 0, 0, 0, 0, 0, 0, 0, 0])
_uv = me_cube_006.uv_layers.new(name='UVMap')
_uv.uv.foreach_set('vector', [0.5, 0.75, 0.375, 0.75, 0.375, 0.75, 0.5, 0.75, 0.5, 0.75, 0.625, 0.75, 0.625, 0.75, 0.5, 0.75, 0.625, 0.625, 0.625, 0.75, 0.625, 0.75, 0.625, 0.625, 0.375, 0.625, 0.375, 0.5, 0.375, 0.5, 0.375, 0.625, 0.625, 0.625, 0.625, 0.75, 0.625, 0.75, 0.625, 0.625, 0.5, 0.5, 0.625, 0.5, 0.625, 0.5, 0.5, 0.5, 0.5, 0.625, 0.625, 0.625, 0.625, 0.75, 0.5, 0.75, 0.5, 0.5, 0.625, 0.5, 0.625, 0.5, 0.5, 0.5, 0.5, 0.75, 0.375, 0.75, 0.375, 0.75, 0.5, 0.75, 0.375, 0.625, 0.375, 0.5, 0.375, 0.5, 0.375, 0.625, 0.375, 0.75, 0.375, 0.625, 0.375, 0.625, 0.375, 0.75, 0.5, 0.5, 0.625, 0.5, 0.625, 0.625, 0.5, 0.625, 0.625, 0.5, 0.625, 0.625, 0.625, 0.625, 0.625, 0.5, 0.375, 0.75, 0.375, 0.625, 0.375, 0.625, 0.375, 0.75, 0.625, 0.5, 0.625, 0.625, 0.625, 0.625, 0.625, 0.5, 0.375, 0.5, 0.375, 0.625, 0.375, 0.625, 0.375, 0.5, 0.375, 0.75, 0.5, 0.75, 0.5, 0.75, 0.375, 0.75, 0.625, 0.625, 0.625, 0.5, 0.625, 0.5, 0.625, 0.625, 0.625, 0.5, 0.5, 0.5, 0.5, 0.5, 0.625, 0.5, 0.375, 0.5, 0.5, 0.5, 0.5, 0.625, 0.375, 0.625, 0.625, 0.75, 0.5, 0.75, 0.5, 0.75, 0.625, 0.75, 0.375, 0.5, 0.5, 0.5, 0.5, 0.5, 0.375, 0.5, 0.375, 0.625, 0.5, 0.625, 0.5, 0.75, 0.375, 0.75, 0.375, 0.5, 0.5, 0.5, 0.5, 0.5, 0.375, 0.5, 0.5, 0.5, 0.375, 0.5, 0.375, 0.5, 0.5, 0.5, 0.625, 0.75, 0.625, 0.625, 0.625, 0.625, 0.625, 0.75, 0.625, 0.75, 0.5, 0.75, 0.5, 0.75, 0.625, 0.75, 0.375, 0.625, 0.375, 0.75, 0.375, 0.75, 0.375, 0.625, 0.375, 0.5, 0.5, 0.5, 0.5, 0.5, 0.375, 0.5, 0.375, 0.5, 0.5, 0.5, 0.5, 0.5, 0.375, 0.5, 0.375, 0.5, 0.5, 0.5, 0.5, 0.5, 0.375, 0.5, 0.625, 0.5, 0.625, 0.625, 0.625, 0.625, 0.625, 0.5, 0.375, 0.5, 0.5, 0.5, 0.5, 0.5, 0.375, 0.5, 0.5, 0.75, 0.375, 0.75, 0.375, 0.75, 0.5, 0.75, 0.375, 0.5, 0.5, 0.5, 0.5, 0.5, 0.375, 0.5, 0.625, 0.625, 0.625, 0.75, 0.625, 0.75, 0.625, 0.625, 0.375, 0.5, 0.5, 0.5, 0.5, 0.5, 0.375, 0.5, 0.5, 0.5, 0.375, 0.5, 0.375, 0.5, 0.5, 0.5, 0.375, 0.5, 0.5, 0.5, 0.5, 0.5, 0.375, 0.5, 0.625, 0.625, 0.625, 0.5, 0.625, 0.5, 0.625, 0.625, 0.625, 0.75, 0.5, 0.75, 0.5, 0.75, 0.625, 0.75, 0.375, 0.5, 0.375, 0.625, 0.375, 0.625, 0.375, 0.5, 0.625, 0.75, 0.5, 0.75, 0.5, 0.75, 0.625, 0.75, 0.625, 0.75, 0.625, 0.625, 0.625, 0.625, 0.625, 0.75, 0.625, 0.75, 0.5, 0.75, 0.5, 0.75, 0.625, 0.75, 0.375, 0.5, 0.5, 0.5, 0.5, 0.5, 0.375, 0.5, 0.625, 0.75, 0.5, 0.75, 0.5, 0.75, 0.625, 0.75, 0.625, 0.5, 0.625, 0.625, 0.625, 0.625, 0.625, 0.5, 0.625, 0.75, 0.5, 0.75, 0.5, 0.75, 0.625, 0.75, 0.375, 0.625, 0.375, 0.5, 0.375, 0.5, 0.375, 0.625, 0.625, 0.75, 0.5, 0.75, 0.5, 0.75, 0.625, 0.75, 0.625, 0.625, 0.625, 0.75, 0.625, 0.75, 0.625, 0.625, 0.625, 0.5, 0.625, 0.625, 0.625, 0.625, 0.625, 0.5, 0.5, 0.5, 0.375, 0.5, 0.375, 0.5, 0.5, 0.5, 0.625, 0.5, 0.625, 0.625, 0.625, 0.625, 0.625, 0.5, 0.625, 0.625, 0.625, 0.5, 0.625, 0.5, 0.625, 0.625, 0.625, 0.5, 0.625, 0.625, 0.625, 0.625, 0.625, 0.5, 0.375, 0.5, 0.375, 0.625, 0.375, 0.625, 0.375, 0.5, 0.625, 0.5, 0.625, 0.625, 0.625, 0.625, 0.625, 0.5, 0.625, 0.5, 0.5, 0.5, 0.5, 0.5, 0.625, 0.5, 0.625, 0.5, 0.625, 0.625, 0.625, 0.625, 0.625, 0.5, 0.375, 0.5, 0.5, 0.5, 0.5, 0.5, 0.375, 0.5, 0.625, 0.5, 0.625, 0.625, 0.625, 0.625, 0.625, 0.5, 0.625, 0.5, 0.625, 0.625, 0.625, 0.625, 0.625, 0.5, 0.375, 0.75, 0.375, 0.625, 0.375, 0.625, 0.375, 0.75, 0.375, 0.625, 0.375, 0.5, 0.375, 0.5, 0.375, 0.625, 0.375, 0.75, 0.375, 0.625, 0.375, 0.625, 0.375, 0.75, 0.5, 0.5, 0.625, 0.5, 0.625, 0.5, 0.5, 0.5, 0.375, 0.75, 0.375, 0.625, 0.375, 0.625, 0.375, 0.75, 0.5, 0.5, 0.375, 0.5, 0.375, 0.5, 0.5, 0.5, 0.375, 0.75, 0.375, 0.625, 0.375, 0.625, 0.375, 0.75, 0.625, 0.625, 0.625, 0.5, 0.625, 0.5, 0.625, 0.625, 0.375, 0.75, 0.375, 0.625, 0.375, 0.625, 0.375, 0.75, 0.375, 0.5, 0.375, 0.625, 0.375, 0.625, 0.375, 0.5, 0.375, 0.75, 0.375, 0.625, 0.375, 0.625, 0.375, 0.75, 0.625, 0.5, 0.5, 0.5, 0.5, 0.5, 0.625, 0.5, 0.375, 0.625, 0.375, 0.5, 0.375, 0.5, 0.375, 0.625, 0.375, 0.5, 0.5, 0.5, 0.5, 0.5, 0.375, 0.5, 0.375, 0.625, 0.375, 0.5, 0.375, 0.5, 0.375, 0.625, 0.625, 0.5, 0.625, 0.625, 0.625, 0.625, 0.625, 0.5, 0.375, 0.625, 0.375, 0.5, 0.375, 0.5, 0.375, 0.625, 0.375, 0.625, 0.375, 0.5, 0.375, 0.5, 0.375, 0.625, 0.375, 0.625, 0.375, 0.5, 0.375, 0.5, 0.375, 0.625, 0.5, 0.5, 0.625, 0.5, 0.625, 0.5, 0.5, 0.5, 0.375, 0.625, 0.375, 0.5, 0.375, 0.5, 0.375, 0.625, 0.5, 0.5, 0.375, 0.5, 0.375, 0.5, 0.5, 0.5, 0.375, 0.625, 0.375, 0.5, 0.375, 0.5, 0.375, 0.625, 0.625, 0.625, 0.625, 0.5, 0.625, 0.5, 0.625, 0.625, 0.5, 0.75, 0.375, 0.75, 0.375, 0.75, 0.5, 0.75, 0.375, 0.5, 0.375, 0.625, 0.375, 0.625, 0.375, 0.5, 0.5, 0.75, 0.375, 0.75, 0.375, 0.75, 0.5, 0.75, 0.625, 0.5, 0.5, 0.5, 0.5, 0.5, 0.625, 0.5, 0.5, 0.75, 0.375, 0.75, 0.375, 0.75, 0.5, 0.75, 0.375, 0.5, 0.5, 0.5, 0.5, 0.5, 0.375, 0.5, 0.5, 0.75, 0.375, 0.75, 0.375, 0.75, 0.5, 0.75, 0.625, 0.5, 0.625, 0.625, 0.625, 0.625, 0.625, 0.5, 0.5, 0.75, 0.375, 0.75, 0.375, 0.75, 0.5, 0.75, 0.375, 0.625, 0.375, 0.5, 0.375, 0.5, 0.375, 0.625, 0.5, 0.75, 0.375, 0.75, 0.375, 0.75, 0.5, 0.75, 0.5, 0.5, 0.625, 0.5, 0.625, 0.5, 0.5, 0.5, 0.5, 0.5, 0.625, 0.5, 0.625, 0.5, 0.5, 0.5, 0.625, 0.625, 0.625, 0.5, 0.625, 0.5, 0.625, 0.625, 0.5, 0.5, 0.625, 0.5, 0.625, 0.5, 0.5, 0.5, 0.375, 0.5, 0.375, 0.625, 0.375, 0.625, 0.375, 0.5, 0.5, 0.5, 0.625, 0.5, 0.625, 0.5, 0.5, 0.5, 0.625, 0.5, 0.5, 0.5, 0.5, 0.5, 0.625, 0.5, 0.5, 0.5, 0.625, 0.5, 0.625, 0.5, 0.5, 0.5, 0.625, 0.5, 0.625, 0.625, 0.625, 0.625, 0.625, 0.5, 0.5, 0.5, 0.625, 0.5, 0.625, 0.5, 0.5, 0.5, 0.375, 0.625, 0.375, 0.5, 0.375, 0.5, 0.375, 0.625, 0.5, 0.5, 0.625, 0.5, 0.625, 0.5, 0.5, 0.5, 0.5, 0.5, 0.625, 0.5, 0.625, 0.5, 0.5, 0.5, 0.625, 0.625, 0.625, 0.75, 0.625, 0.75, 0.625, 0.625, 0.5, 0.75, 0.625, 0.75, 0.625, 0.75, 0.5, 0.75, 0.625, 0.625, 0.625, 0.75, 0.625, 0.75, 0.625, 0.625, 0.375, 0.5, 0.375, 0.625, 0.375, 0.625, 0.375, 0.5, 0.625, 0.625, 0.625, 0.75, 0.625, 0.75, 0.625, 0.625, 0.625, 0.5, 0.5, 0.5, 0.5, 0.5, 0.625, 0.5, 0.625, 0.625, 0.625, 0.75, 0.625, 0.75, 0.625, 0.625, 0.625, 0.75, 0.5, 0.75, 0.5, 0.75, 0.625, 0.75, 0.625, 0.625, 0.625, 0.75, 0.625, 0.75, 0.625, 0.625, 0.375, 0.625, 0.375, 0.5, 0.375, 0.5, 0.375, 0.625, 0.625, 0.625, 0.625, 0.75, 0.625, 0.75, 0.625, 0.625, 0.5, 0.5, 0.625, 0.5, 0.625, 0.5, 0.5, 0.5, 0.375, 0.5, 0.5, 0.5, 0.5, 0.5, 0.375, 0.5, 0.375, 0.5, 0.5, 0.5, 0.5, 0.5, 0.375, 0.5, 0.375, 0.5, 0.5, 0.5, 0.5, 0.5, 0.375, 0.5, 0.375, 0.5, 0.5, 0.5, 0.5, 0.5, 0.375, 0.5, 0.375, 0.5, 0.5, 0.5, 0.5, 0.5, 0.375, 0.5, 0.375, 0.5, 0.5, 0.5, 0.5, 0.5, 0.375, 0.5, 0.625, 0.75, 0.5, 0.75, 0.5, 0.75, 0.625, 0.75, 0.625, 0.75, 0.5, 0.75, 0.5, 0.75, 0.625, 0.75, 0.625, 0.75, 0.5, 0.75, 0.5, 0.75, 0.625, 0.75, 0.625, 0.75, 0.5, 0.75, 0.5, 0.75, 0.625, 0.75, 0.625, 0.75, 0.5, 0.75, 0.5, 0.75, 0.625, 0.75, 0.625, 0.75, 0.5, 0.75, 0.5, 0.75, 0.625, 0.75, 0.625, 0.5, 0.625, 0.625, 0.625, 0.625, 0.625, 0.5, 0.625, 0.5, 0.625, 0.625, 0.625, 0.625, 0.625, 0.5, 0.625, 0.5, 0.625, 0.625, 0.625, 0.625, 0.625, 0.5, 0.625, 0.5, 0.625, 0.625, 0.625, 0.625, 0.625, 0.5, 0.625, 0.5, 0.625, 0.625, 0.625, 0.625, 0.625, 0.5, 0.625, 0.5, 0.625, 0.625, 0.625, 0.625, 0.625, 0.5, 0.375, 0.75, 0.375, 0.625, 0.375, 0.625, 0.375, 0.75, 0.375, 0.75, 0.375, 0.625, 0.375, 0.625, 0.375, 0.75, 0.375, 0.75, 0.375, 0.625, 0.375, 0.625, 0.375, 0.75, 0.375, 0.75, 0.375, 0.625, 0.375, 0.625, 0.375, 0.75, 0.375, 0.75, 0.375, 0.625, 0.375, 0.625, 0.375, 0.75, 0.375, 0.75, 0.375, 0.625, 0.375, 0.625, 0.375, 0.75, 0.375, 0.625, 0.375, 0.5, 0.375, 0.5, 0.375, 0.625, 0.375, 0.625, 0.375, 0.5, 0.375, 0.5, 0.375, 0.625, 0.375, 0.625, 0.375, 0.5, 0.375, 0.5, 0.375, 0.625, 0.375, 0.625, 0.375, 0.5, 0.375, 0.5, 0.375, 0.625, 0.375, 0.625, 0.375, 0.5, 0.375, 0.5, 0.375, 0.625, 0.375, 0.625, 0.375, 0.5, 0.375, 0.5, 0.375, 0.625, 0.5, 0.75, 0.375, 0.75, 0.375, 0.75, 0.5, 0.75, 0.5, 0.75, 0.375, 0.75, 0.375, 0.75, 0.5, 0.75, 0.5, 0.75, 0.375, 0.75, 0.375, 0.75, 0.5, 0.75, 0.5, 0.75, 0.375, 0.75, 0.375, 0.75, 0.5, 0.75, 0.5, 0.75, 0.375, 0.75, 0.375, 0.75, 0.5, 0.75, 0.5, 0.75, 0.375, 0.75, 0.375, 0.75, 0.5, 0.75, 0.5, 0.5, 0.625, 0.5, 0.625, 0.5, 0.5, 0.5, 0.5, 0.5, 0.625, 0.5, 0.625, 0.5, 0.5, 0.5, 0.5, 0.5, 0.625, 0.5, 0.625, 0.5, 0.5, 0.5, 0.5, 0.5, 0.625, 0.5, 0.625, 0.5, 0.5, 0.5, 0.5, 0.5, 0.625, 0.5, 0.625, 0.5, 0.5, 0.5, 0.5, 0.5, 0.625, 0.5, 0.625, 0.5, 0.5, 0.5, 0.625, 0.625, 0.625, 0.75, 0.625, 0.75, 0.625, 0.625, 0.625, 0.625, 0.625, 0.75, 0.625, 0.75, 0.625, 0.625, 0.625, 0.625, 0.625, 0.75, 0.625, 0.75, 0.625, 0.625, 0.625, 0.625, 0.625, 0.75, 0.625, 0.75, 0.625, 0.625, 0.625, 0.625, 0.625, 0.75, 0.625, 0.75, 0.625, 0.625, 0.625, 0.625, 0.625, 0.75, 0.625, 0.75, 0.625, 0.625, 0.625, 0.75, 0.625, 0.625, 0.625, 0.625, 0.625, 0.75, 0.375, 0.75, 0.5, 0.75, 0.5, 0.75, 0.375, 0.75, 0.625, 0.625, 0.625, 0.5, 0.625, 0.5, 0.625, 0.625, 0.5, 0.5, 0.375, 0.5, 0.375, 0.5, 0.5, 0.5, 0.625, 0.625, 0.625, 0.75, 0.625, 0.75, 0.625, 0.625, 0.5, 0.75, 0.375, 0.75, 0.375, 0.75, 0.5, 0.75, 0.375, 0.75, 0.375, 0.625, 0.375, 0.625, 0.375, 0.75, 0.375, 0.5, 0.5, 0.5, 0.5, 0.5, 0.375, 0.5, 0.625, 0.75, 0.625, 0.625, 0.625, 0.625, 0.625, 0.75, 0.375, 0.75, 0.5, 0.75, 0.5, 0.75, 0.375, 0.75, 0.375, 0.625, 0.375, 0.75, 0.375, 0.75, 0.375, 0.625, 0.5, 0.5, 0.375, 0.5, 0.375, 0.5, 0.5, 0.5, 0.625, 0.625, 0.625, 0.75, 0.625, 0.75, 0.625, 0.625, 0.5, 0.75, 0.375, 0.75, 0.375, 0.75, 0.5, 0.75, 0.375, 0.75, 0.375, 0.625, 0.375, 0.625, 0.375, 0.75, 0.625, 0.75, 0.5, 0.75, 0.5, 0.75, 0.625, 0.75, 0.625, 0.75, 0.625, 0.625, 0.625, 0.625, 0.625, 0.75, 0.375, 0.75, 0.5, 0.75, 0.5, 0.75, 0.375, 0.75, 0.375, 0.625, 0.375, 0.75, 0.375, 0.75, 0.375, 0.625, 0.5, 0.75, 0.625, 0.75, 0.625, 0.75, 0.5, 0.75, 0.625, 0.625, 0.625, 0.75, 0.625, 0.75, 0.625, 0.625, 0.5, 0.75, 0.375, 0.75, 0.375, 0.75, 0.5, 0.75, 0.375, 0.75, 0.375, 0.625, 0.375, 0.625, 0.375, 0.75, 0.625, 0.75, 0.5, 0.75, 0.5, 0.75, 0.625, 0.75, 0.625, 0.75, 0.625, 0.625, 0.625, 0.625, 0.625, 0.75, 0.375, 0.75, 0.5, 0.75, 0.5, 0.75, 0.375, 0.75, 0.375, 0.625, 0.375, 0.75, 0.375, 0.75, 0.375, 0.625, 0.5, 0.75, 0.625, 0.75, 0.625, 0.75, 0.5, 0.75, 0.625, 0.625, 0.625, 0.75, 0.625, 0.75, 0.625, 0.625, 0.5, 0.75, 0.375, 0.75, 0.375, 0.75, 0.5, 0.75, 0.375, 0.75, 0.375, 0.625, 0.375, 0.625, 0.375, 0.75, 0.625, 0.75, 0.5, 0.75, 0.5, 0.75, 0.625, 0.75, 0.625, 0.75, 0.625, 0.625, 0.625, 0.625, 0.625, 0.75, 0.375, 0.75, 0.5, 0.75, 0.5, 0.75, 0.375, 0.75, 0.375, 0.625, 0.375, 0.75, 0.375, 0.75, 0.375, 0.625, 0.5, 0.75, 0.625, 0.75, 0.625, 0.75, 0.5, 0.75, 0.5, 0.75, 0.375, 0.75, 0.375, 0.75, 0.5, 0.75, 0.375, 0.75, 0.375, 0.625, 0.375, 0.625, 0.375, 0.75, 0.625, 0.75, 0.5, 0.75, 0.5, 0.75, 0.625, 0.75, 0.375, 0.75, 0.5, 0.75, 0.5, 0.75, 0.375, 0.75, 0.375, 0.625, 0.375, 0.75, 0.375, 0.75, 0.375, 0.625, 0.5, 0.75, 0.625, 0.75, 0.625, 0.75, 0.5, 0.75, 0.5, 0.5, 0.625, 0.5, 0.625, 0.5, 0.5, 0.5, 0.375, 0.75, 0.375, 0.625, 0.375, 0.625, 0.375, 0.75, 0.625, 0.75, 0.5, 0.75, 0.5, 0.75, 0.625, 0.75, 0.625, 0.5, 0.5, 0.5, 0.5, 0.5, 0.625, 0.5, 0.375, 0.625, 0.375, 0.75, 0.375, 0.75, 0.375, 0.625, 0.5, 0.75, 0.625, 0.75, 0.625, 0.75, 0.5, 0.75, 0.5, 0.625, 0.5, 0.75, 0.625, 0.75, 0.625, 0.625, 0.5, 0.75, 0.375, 0.75, 0.375, 0.75, 0.5, 0.75, 0.375, 0.625, 0.375, 0.5, 0.375, 0.5, 0.375, 0.625, 0.625, 0.625, 0.625, 0.75, 0.625, 0.75, 0.625, 0.625, 0.5, 0.5, 0.625, 0.5, 0.625, 0.5, 0.5, 0.5, 0.625, 0.5, 0.625, 0.625, 0.625, 0.625, 0.625, 0.5, 0.375, 0.75, 0.375, 0.625, 0.375, 0.625, 0.375, 0.75, 0.5, 0.5, 0.5, 0.625, 0.625, 0.625, 0.625, 0.5, 0.375, 0.5, 0.375, 0.625, 0.5, 0.625, 0.5, 0.5, 0.375, 0.5, 0.5, 0.5, 0.5, 0.5, 0.375, 0.5, 0.625, 0.75, 0.5, 0.75, 0.5, 0.75, 0.625, 0.75, 0.375, 0.625, 0.375, 0.75, 0.5, 0.75, 0.5, 0.625])
me_cube_006.materials.append(mat_base_001)
me_cube_006.materials.append(mat_material_002)
me_cube_006.materials.append(mat_base_002)
me_cube_006.use_remesh_fix_poles = True
me_cube_006.use_remesh_preserve_attributes = False
me_cube_006.update()

# ---- objects
ob_camera_001 = bpy.data.objects.new('Camera.001', cam_main_camera)
ob_sun = bpy.data.objects.new('Sun', light_sun)
ob_camera_002 = bpy.data.objects.new('Camera.002', cam_camera_003)
ob_cube = bpy.data.objects.new('Cube', me_cube_001)
ob_cube_001 = bpy.data.objects.new('Cube.001', me_cube_002)
ob_cube_002 = bpy.data.objects.new('Cube.002', me_cube_003)
ob_cube_003 = bpy.data.objects.new('Cube.003', me_cube_009)
ob_cube_004 = bpy.data.objects.new('Cube.004', me_cube_010)
ob_cube_005 = bpy.data.objects.new('Cube.005', me_cube_011)
ob_cube_006 = bpy.data.objects.new('Cube.006', me_cube_012)
ob_cube_007 = bpy.data.objects.new('Cube.007', me_cube_006)

# ---- transforms, parenting, visibility, modifiers, constraints
ob_camera_001.location = (-0.1838, 0.0, 30.0)
ob_camera_001.rotation_euler = (0.0, -0.0, -1.571)
ob_camera_001.lock_rotations_4d = False
ob_camera_001.empty_display_type = 'ARROWS'
ob_camera_001.color = (0.0, 0.0, 0.0, 0.0)
ob_camera_001.display_type = 'WIRE'
ob_camera_001.lineart.crease_threshold = 0.0
ob_sun.location = (12.82, -11.22, 9.277)
ob_sun.rotation_euler = (2.079e-08, 1.134, 5.585)
ob_sun.lineart.crease_threshold = 0.0
ob_camera_002.location = (79.54, -46.32, 64.64)
ob_camera_002.rotation_euler = (0.9599, -0.0, 7.33)
ob_camera_002.scale = (1.0, 1.0, 1.0)
ob_camera_002.lineart.crease_threshold = 0.0
ob_cube.location = (0.0, 0.0, 0.0)
_m = ob_cube.modifiers.new('Bevel', 'BEVEL')
_m.width = 0.05
_m.width_pct = 0.05
_m.segments = 4
_m.limit_method = 'NONE'
_m = ob_cube.modifiers.new('Mirror', 'MIRROR')
_m.use_axis = (False, True, False)
ob_cube_001.location = (0.0, 0.0, 0.0)
_m = ob_cube_001.modifiers.new('Bevel', 'BEVEL')
_m.width = 0.01
_m.width_pct = 0.01
_m.segments = 5
_m.limit_method = 'NONE'
_m = ob_cube_001.modifiers.new('Mirror', 'MIRROR')
_m.use_axis = (False, False, False)
ob_cube_002.location = (0.0, 0.0, 0.0)
_m = ob_cube_002.modifiers.new('Mirror', 'MIRROR')
ob_cube_003.location = (-2.771, -1.108, 0.0)
_m = ob_cube_003.modifiers.new('Mirror', 'MIRROR')
_m.use_axis = (False, True, False)
_m.mirror_object = ob_cube_001
ob_cube_004.location = (-0.682, 0.0, 0.0)
_m = ob_cube_004.modifiers.new('Mirror', 'MIRROR')
_m.use_axis = (False, True, False)
_m.mirror_object = ob_cube_003
_m = ob_cube_004.modifiers.new('Mirror.001', 'MIRROR')
_m.use_axis = (False, True, False)
ob_cube_005.location = (-0.4211, 0.0, 0.0)
_m = ob_cube_005.modifiers.new('Mirror', 'MIRROR')
_m.use_axis = (False, True, False)
_m.use_clip = True
_m = ob_cube_005.modifiers.new('Subdivision', 'SUBSURF')
_m.levels = 3
_m.render_levels = 3
_m = ob_cube_005.modifiers.new('Array', 'ARRAY')
_m.count = 3
_m.relative_offset_displace = (0.8, 0.0, 0.0)
ob_cube_006.location = (0.0, 0.0, 0.0)
_m = ob_cube_006.modifiers.new('Bevel', 'BEVEL')
_m.segments = 2
_m.limit_method = 'NONE'
_m = ob_cube_006.modifiers.new('Subdivision', 'SUBSURF')
_m.levels = 2
ob_cube_007.location = (0.0, 0.0, 0.0)
_m = ob_cube_007.modifiers.new('Bevel', 'BEVEL')
_m.width = 0.01
_m.width_pct = 0.01
_m.segments = 5
_m.limit_method = 'NONE'
_m = ob_cube_007.modifiers.new('Mirror', 'MIRROR')
_m.use_axis = (False, False, False)
_m = ob_cube_007.modifiers.new('Mirror.001', 'MIRROR')
_m.use_axis = (False, True, False)

# ---- collection membership
col_camera_and_light.objects.link(ob_camera_001)
col_camera_and_light.objects.link(ob_sun)
col_camera_and_light.objects.link(ob_camera_002)
col_ship.objects.link(ob_cube)
col_ship.objects.link(ob_cube_001)
col_ship.objects.link(ob_cube_002)
col_ship.objects.link(ob_cube_003)
col_ship.objects.link(ob_cube_004)
col_ship.objects.link(ob_cube_005)
col_ship.objects.link(ob_cube_006)
col_ship.objects.link(ob_cube_007)

# ---- scene / render settings (as saved in the file)
scene.camera = ob_camera_002
scene.frame_start = 0; scene.frame_end = 100; scene.frame_set(10)
scene.render.engine = 'CYCLES'
scene.render.image_settings.color_depth = '16'
scene.render.image_settings.compression = 0
scene.render.resolution_x = 100
scene.render.resolution_y = 100
scene.render.resolution_percentage = 400
scene.render.fps = 30
scene.render.film_transparent = True
scene.cycles.use_denoising = False
scene.cycles.samples = 128
scene.cycles.sampling_pattern = 'TABULATED_SOBOL'
scene.cycles.use_adaptive_sampling = False
scene.cycles.use_light_tree = False
scene.view_settings.view_transform = 'Filmic'
bpy.context.view_layer.update()
